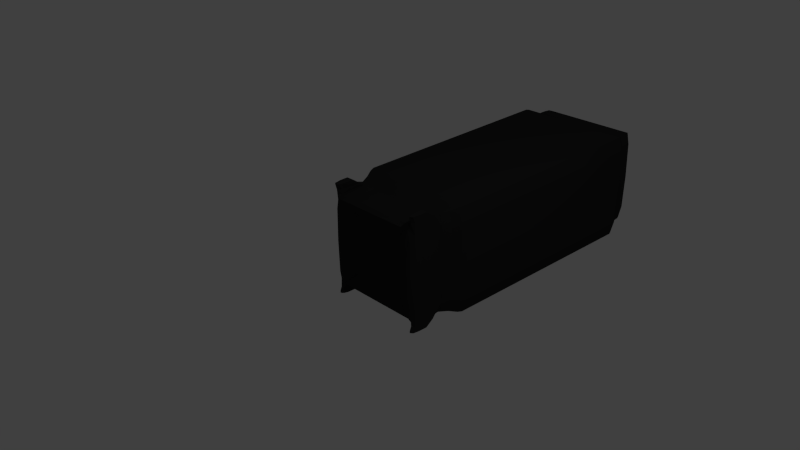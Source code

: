 # Source: server.blend  (saved by Blender 2.69.0; exported with 4.5.12 LTS)
import bpy
from mathutils import Matrix  # noqa: F401  (used for matrix-valued properties, if any)

bpy.ops.wm.read_factory_settings(use_empty=True)
scene = bpy.context.scene
scene.name = 'Scene'

# ---- collections
col_collection_1 = bpy.data.collections.new('Collection 1'); scene.collection.children.link(col_collection_1)

# ---- materials (node trees are filled in below, after node groups)
mat_structure = bpy.data.materials.new('structure')
mat_structure.alpha_threshold = 0.0
mat_structure.use_transparent_shadow = False
mat_structure.diffuse_color = (0.02539, 0.02539, 0.02539, 1.0)
mat_structure.roughness = 0.5
mat_structure.line_color = (0.0, 0.0, 0.0, 1.0)
mat_servers = bpy.data.materials.new('servers')
mat_servers.alpha_threshold = 0.0
mat_servers.use_transparent_shadow = False
mat_servers.roughness = 0.5
mat_servers.line_color = (0.0, 0.0, 0.0, 1.0)
mat_light = bpy.data.materials.new('LIGHT')
mat_light.alpha_threshold = 0.0
mat_light.use_transparent_shadow = False
mat_light.diffuse_color = (0.8, 0.0, 0.02525, 1.0)
mat_light.roughness = 0.5
mat_light.line_color = (0.0, 0.0, 0.0, 1.0)

# ---- material node trees

# ---- world
world_world = bpy.data.worlds.new('World'); scene.world = world_world
world_world.color = (0.05088, 0.05088, 0.05088)
world_world.use_sun_shadow = False
world_world.sun_shadow_jitter_overblur = 0.0
world_world.cycles.sampling_method = 'MANUAL'
world_world.cycles.sample_map_resolution = 256

# ---- cameras
cam_camera = bpy.data.cameras.new('Camera')
cam_camera.clip_end = 100.0
cam_camera.lens = 35.0
cam_camera.sensor_width = 32.0
cam_camera.sensor_height = 18.0
cam_camera.ortho_scale = 7.314
cam_camera.dof.focus_distance = 0.0
cam_camera.dof.aperture_fstop = 128.0

# ---- lights
light_lamp = bpy.data.lights.new('Lamp', 'POINT')
light_lamp.transmission_factor = 0.0
light_lamp.cutoff_distance = 30.0
light_lamp.energy = 100.0
light_lamp.shadow_buffer_clip_start = 1.001
light_lamp.shadow_soft_size = 0.1
light_lamp.shadow_maximum_resolution = 0.006
light_lamp.use_absolute_resolution = True
light_lamp.cycles.use_multiple_importance_sampling = False

# ---- meshes
me_cube = bpy.data.meshes.new('Cube')
me_cube.from_pydata([(-0.6, -0.05112, -0.04598), (0.7466, 4.385, 0.6756), (0.8734, 4.165, -0.04818), (-0.8061, 4.165, 0.71), (-0.8698, 4.165, -0.04818), (-0.6422, -0.01986, -0.6751), (0.9476, 4.073, -0.05038), (-0.8749, 4.073, 0.744), (-0.9441, 4.073, -0.05038), (-0.8061, 4.165, -0.8063), (0.7711, 4.535, -0.04597), (-0.7369, 4.385, -0.7676), (0.7987, 4.385, -0.04597), (-0.7952, 4.385, -0.04598), (-0.6857, 4.566, -0.04598), (-0.7676, 4.535, -0.04598), (0.7217, 4.535, 0.6507), (-0.7113, 4.535, -0.7426), (0.6966, -0.01986, -0.04598), (-0.6422, -0.01986, 0.5832), (-0.693, -0.01986, -0.04598), (0.7452, 0.4329, -0.04597), (-0.7417, 0.4329, -0.04598), (-0.7653, 0.5875, -0.7709), (0.8294, 0.5875, -0.04818), (-0.7653, 0.5875, 0.6745), (-0.8259, 0.5875, -0.04818), (-0.8437, 0.7726, -0.8228), (0.697, 4.239, 0.6274), (-0.6873, 4.239, -0.7194), (0.7456, 4.239, -0.04597), (-0.7417, 4.239, -0.04598), (0.613, -0.05112, -0.04598), (0.8142, 4.165, 0.71), (0.6543, -0.01986, -0.6751), (0.8813, 4.073, 0.744), (0.8142, 4.165, -0.8063), (0.7466, 4.385, -0.7676), (0.6967, 4.566, -0.04597), (0.7217, 4.535, -0.7426), (0.6543, -0.01986, 0.5832), (0.7744, 0.5875, -0.7709), (0.7744, 0.5875, 0.6745), (0.8508, 0.7726, -0.8228), (0.697, 4.239, -0.7194), (-0.7402, 4.109, -0.8063), (-0.7161, 0.6854, -0.7709), (-0.7369, 4.385, 0.6756), (-0.7113, 4.535, 0.6507), (-0.6873, 4.239, 0.6274), (-0.7024, 0.8609, -0.7539), (-0.6858, 0.08018, -0.8801), (-0.633, 0.235, -0.8584), (-0.6845, -0.02837, -0.8556), (-0.7401, 0.09957, -0.8569), (-0.6874, 0.2425, -0.8585), (-0.6873, 0.2021, 0.7896), (-0.6316, 0.09199, 0.774), (-0.6874, 0.2294, 0.7756), (-0.7417, 0.2222, 0.7755), (-0.6845, -0.03095, 0.7727), (0.6968, 0.08018, -0.8801), (0.7452, 0.2182, -0.8702), (0.6955, -0.03175, -0.8674), (0.65, 0.08965, -0.8688), (0.6983, 0.2253, -0.8703), (0.6983, 0.2021, 0.7896), (0.7436, 0.08686, 0.7802), (0.6983, 0.2205, 0.7817), (0.6513, 0.2135, 0.7816), (0.6955, -0.0327, 0.7788), (0.003397, 4.385, 0.6756), (0.004171, 4.535, 0.6507), (0.003462, 4.239, 0.6274), (0.7491, 4.109, -0.8063), (0.7281, 0.6854, -0.7709), (0.7083, 0.8609, -0.7539), (0.007543, 0.06556, -0.04598), (0.0013, 4.165, 0.71), (0.006263, -0.01986, -0.6751), (-0.0007822, 4.073, 0.744), (0.001301, 4.109, -0.8063), (0.003397, 4.385, -0.7676), (0.004945, 4.566, -0.04597), (0.004172, 4.535, -0.7426), (0.004942, 0.2161, -0.7177), (0.006263, -0.01986, 0.5832), (0.004897, 0.4329, 0.6272), (0.002535, 0.6854, -0.7709), (0.002535, 0.5875, 0.6745), (0.003463, 4.239, -0.7194), (0.0005284, 0.8609, -0.7539), (0.9307, 2.42, -0.05038), (-0.8593, 2.42, 0.733), (-0.9272, 2.42, -0.05038), (-0.8749, 4.073, -0.8447), (0.866, 2.42, 0.733), (0.8813, 4.073, -0.8447), (-0.7284, 3.985, -0.775), (0.7327, 3.985, -0.775), (-0.0003089, 2.42, 0.733), (-0.0003451, 3.985, -0.775), (-0.8593, 2.42, -0.8338), (0.866, 2.42, -0.8338), (-0.7154, 2.421, -0.7644), (0.7205, 2.421, -0.7644), (9.221e-05, 2.421, -0.7644), (0.9139, 0.7726, -0.05038), (-0.8437, 0.7726, 0.7221), (-0.9104, 0.7726, -0.05038), (0.8508, 0.7726, 0.7221), (0.0001631, 0.7726, 0.7221), (0.7452, 0.3336, -0.7891), (0.6955, -0.008558, -0.7863), (0.65, 0.1576, -0.7876), (0.6983, 0.3433, -0.7891), (-0.633, 0.3504, -0.7772), (-0.6845, -0.005175, -0.7744), (-0.7401, 0.1675, -0.7758), (-0.6874, 0.3606, -0.7773), (-0.6316, 0.16, 0.6929), (-0.6874, 0.3474, 0.6944), (-0.7417, 0.3376, 0.6943), (-0.6845, -0.00776, 0.6915), (0.7436, 0.1548, 0.699), (0.6983, 0.3385, 0.7005), (0.6513, 0.3288, 0.7004), (0.6955, -0.009509, 0.6976), (0.7436, 0.2161, -0.04598), (-0.7401, 0.2161, -0.04598), (-0.6873, 0.2021, -0.8815), (-0.6316, 0.09957, -0.8569), (-0.7417, 0.235, -0.8584), (-0.6858, 0.08018, 0.7882), (-0.633, 0.2222, 0.7755), (-0.7401, 0.09199, 0.774), (0.6983, 0.2021, -0.8815), (0.7436, 0.08965, -0.8688), (0.6513, 0.2182, -0.8702), (0.6968, 0.08018, 0.7882), (0.7452, 0.2135, 0.7816), (0.65, 0.08686, 0.7802), (0.004898, 0.4329, -0.7192), (0.004942, 0.2161, 0.6258), (0.7436, 0.1576, -0.7876), (0.6513, 0.3336, -0.7891), (-0.6316, 0.1675, -0.7758), (-0.7417, 0.3504, -0.7772), (-0.633, 0.3376, 0.6943), (-0.7401, 0.16, 0.6929), (0.7452, 0.3288, 0.7004), (0.65, 0.1548, 0.699), (0.6529, -0.0433, -0.04598), (-0.6105, -0.0433, -0.4972), (0.8586, 4.165, -0.6168), (-0.6105, -0.0433, 0.4052), (0.8586, 4.165, 0.5204), (-0.647, -0.0433, -0.04598), (-0.8539, 4.165, 0.5204), (-0.8539, 4.165, -0.6168), (0.8174, 4.207, -0.04652), (-0.7542, 4.207, -0.7773), (-0.7542, 4.207, 0.6842), (-0.8138, 4.207, -0.04653), (0.686, -0.01986, -0.5178), (0.686, -0.01986, 0.4259), (-0.6803, -0.01986, 0.4259), (-0.6803, -0.01986, -0.5178), (0.9293, 4.119, -0.04983), (-0.8579, 4.119, 0.7356), (-0.9257, 4.119, -0.04983), (-0.8579, 4.119, -0.8353), (0.7918, 4.482, -0.04597), (-0.7305, 4.482, -0.7613), (-0.7305, 4.482, 0.6694), (-0.7883, 4.482, -0.04598), (-0.7281, 4.239, 0.4591), (0.7857, 4.385, 0.4952), (0.7334, 4.239, -0.551), (-0.7806, 4.385, -0.5872), (0.7387, 4.558, -0.04597), (-0.6921, 4.558, -0.556), (-0.6921, 4.558, 0.464), (-0.7333, 4.558, -0.04598), (0.7587, 4.535, 0.4765), (0.7587, 4.535, -0.5685), (-0.7535, 4.535, -0.5685), (-0.7535, 4.535, 0.4765), (0.931, 4.073, -0.6461), (0.931, 4.073, 0.5454), (-0.9268, 4.073, 0.5454), (-0.9268, 4.073, -0.6461), (-0.6739, -0.0005562, -0.7206), (0.7311, 0.05477, -0.04598), (-0.6739, -0.001203, 0.6309), (-0.7276, 0.05477, -0.04598), (0.7436, 0.2015, -0.5673), (0.7436, 0.2008, 0.4762), (-0.7401, 0.2021, 0.4746), (-0.7401, 0.204, -0.5643), (0.7663, 0.4775, -0.04653), (-0.7069, 0.4562, 0.6559), (-0.7628, 0.4775, -0.04653), (-0.7069, 0.4595, -0.7467), (0.8156, 0.5875, -0.5902), (0.8156, 0.5875, 0.4939), (-0.8107, 0.5875, 0.4939), (-0.8107, 0.5875, -0.5902), (0.8926, 0.705, -0.04983), (-0.8239, 0.705, 0.71), (-0.889, 0.705, -0.04983), (-0.8239, 0.705, -0.8097), (-0.7806, 4.385, 0.4952), (0.7334, 4.239, 0.4591), (0.7857, 4.385, -0.5872), (-0.7281, 4.239, -0.551), (-0.6873, 4.253, 0.6274), (0.697, 4.253, -0.7194), (0.7456, 4.253, -0.04597), (-0.7417, 4.253, -0.04598), (0.6233, -0.0433, -0.4972), (0.6233, -0.0433, 0.4052), (0.7635, 4.207, -0.7773), (0.7635, 4.207, 0.6842), (0.8647, 4.119, 0.7356), (0.8647, 4.119, -0.8353), (0.7404, 4.482, -0.7613), (0.7404, 4.482, 0.6694), (0.703, 4.558, -0.556), (0.703, 4.558, 0.464), (0.6852, -0.001402, -0.7235), (0.6852, -0.00164, 0.6324), (0.7174, 0.454, 0.6574), (0.7174, 0.4552, -0.7496), (0.8315, 0.705, 0.71), (0.8315, 0.705, -0.8097), (0.697, 4.253, 0.6274), (-0.6873, 4.253, -0.7194), (0.5806, -0.05112, -0.04598), (0.7027, 4.385, 0.6756), (0.7645, 4.165, 0.71), (0.6183, -0.01986, -0.6751), (0.798, 0.7726, 0.7221), (0.7027, 4.385, -0.7676), (0.6571, 4.566, -0.04597), (0.6799, 4.535, 0.6507), (0.6799, 4.535, -0.7426), (0.6468, 0.4081, -0.7366), (0.6183, -0.01986, 0.5832), (0.6455, 0.2008, 0.6441), (0.7281, 0.5875, 0.6745), (0.656, 4.239, 0.6274), (0.656, 4.239, -0.7194), (-0.5613, -0.05112, -0.04598), (-0.7543, 4.165, 0.71), (-0.6009, -0.01986, -0.6751), (-0.7894, 0.7726, 0.7221), (-0.6895, 4.385, -0.7676), (-0.6416, 4.566, -0.04598), (-0.6655, 4.535, -0.7426), (-0.6295, 0.4123, -0.7337), (-0.6009, -0.01986, 0.5832), (-0.6281, 0.2021, 0.6426), (-0.7161, 0.5875, 0.6745), (-0.6431, 4.239, -0.7194), (-0.6895, 4.385, 0.6756), (-0.6655, 4.535, 0.6507), (-0.6431, 4.239, 0.6274), (0.7555, 4.038, -0.7839), (0.7395, 0.7667, -0.769), (-0.7494, 4.038, -0.7839), (-0.6465, 0.2103, -0.8758), (-0.6848, -0.00454, -0.8733), (-0.7265, 0.08502, -0.8743), (-0.6874, 0.2156, -0.8758), (-0.6442, 0.003616, -0.8559), (-0.6466, 0.358, -0.7773), (-0.7254, 0.003616, -0.8559), (-0.7282, 0.2407, -0.8584), (-0.6452, 0.08313, 0.7846), (-0.6874, 0.2123, 0.7861), (-0.7281, 0.2071, 0.7861), (-0.6848, -0.005186, 0.7836), (-0.6466, 0.2276, 0.7755), (-0.6442, 0.03417, 0.6918), (-0.7282, 0.2276, 0.7755), (-0.7254, -0.0002178, 0.773), (0.7335, 0.2061, -0.8787), (0.6958, -0.005385, -0.8763), (0.6617, 0.08254, -0.8773), (0.6983, 0.2113, -0.8788), (0.7308, -0.001401, -0.8678), (0.7335, 0.3409, -0.7891), (0.6608, -0.001401, -0.8678), (0.6631, 0.2235, -0.8703), (0.7319, 0.08185, 0.7862), (0.6983, 0.2101, 0.7877), (0.663, 0.2049, 0.7876), (0.6958, -0.005623, 0.7851), (0.7335, 0.2187, 0.7817), (0.7308, 0.03158, 0.698), (0.6631, 0.2187, 0.7817), (0.6608, -0.002811, 0.7792), (-0.7309, 0.7667, -0.769), (0.4975, 4.385, 0.6756), (0.4818, 4.535, 0.6507), (0.4646, 4.239, 0.6274), (0.4133, 0.06556, -0.04598), (0.5401, 4.165, 0.71), (0.4393, -0.01986, -0.6751), (0.5632, 0.7726, 0.7221), (0.5401, 4.109, -0.8063), (0.4975, 4.385, -0.7676), (0.4661, 4.566, -0.04597), (0.4818, 4.535, -0.7426), (0.467, 0.4329, -0.7192), (0.4393, -0.01986, 0.5832), (0.4661, 0.2161, 0.6258), (0.515, 0.6854, -0.7709), (0.515, 0.5875, 0.6745), (0.4646, 4.239, -0.7194), (0.5389, 3.985, -0.775), (0.007223, 0.07338, -0.4972), (0.007223, 0.07338, 0.4052), (0.002873, 4.207, -0.7773), (0.002873, 4.207, 0.6842), (-0.0002683, 4.119, 0.7356), (0.003591, 4.482, -0.7613), (0.00359, 4.482, 0.6694), (0.004752, 4.558, -0.556), (0.004752, 4.558, 0.464), (0.005294, 0.05477, -0.7064), (0.005293, 0.05477, 0.6145), (0.004306, 0.4775, 0.6391), (0.004306, 0.4775, -0.7322), (0.0007622, 0.705, 0.71), (0.003462, 4.253, 0.6274), (0.003463, 4.253, -0.7194), (-0.0004422, 4.055, -0.784), (0.0004669, 0.7676, -0.7622), (-0.3973, 0.06556, -0.04598), (-0.5363, 4.165, 0.71), (-0.4258, -0.01986, -0.6751), (-0.5616, 0.7726, 0.7221), (-0.5363, 4.109, -0.8063), (-0.4896, 4.385, -0.7676), (-0.4551, 4.566, -0.04598), (-0.4723, 4.535, -0.7426), (-0.4562, 0.4329, -0.7192), (-0.4258, -0.01986, 0.5832), (-0.4552, 0.2161, 0.6258), (-0.5088, 0.6854, -0.7709), (-0.5088, 0.5875, 0.6745), (-0.4566, 4.239, -0.7194), (-0.5383, 3.985, -0.775), (-0.4896, 4.385, 0.6756), (-0.4723, 4.535, 0.6507), (-0.4566, 4.239, 0.6274), (0.8981, 0.7726, -0.6297), (0.8981, 0.7726, 0.529), (-0.8937, 0.7726, 0.529), (-0.8937, 0.7726, -0.6297), (0.8258, 4.073, 0.744), (-0.8186, 4.073, 0.744), (0.5824, 4.073, 0.744), (0.5211, 0.8609, -0.7539), (-0.5826, 4.073, 0.744), (-0.5188, 0.8609, -0.7539), (0.9431, 3.636, -0.05038), (-0.8708, 3.636, 0.7411), (-0.9396, 3.636, -0.05038), (-0.8708, 3.636, -0.8418), (0.8772, 3.636, 0.7411), (0.8772, 3.636, -0.8418), (-0.725, 3.571, -0.7722), (0.7295, 3.571, -0.7722), (-0.0006572, 3.636, 0.7411), (-0.0002295, 3.571, -0.7722), (0.8119, 2.42, 0.733), (-0.804, 2.42, 0.733), (0.5728, 2.42, 0.733), (-0.5721, 2.42, 0.733), (0.9146, 2.42, -0.6379), (0.9146, 2.42, 0.5372), (-0.9102, 2.42, 0.5372), (-0.9102, 2.42, -0.6379), (0.7507, 2.421, -0.7731), (-0.7419, 2.421, -0.7731), (0.53, 2.421, -0.7644), (-0.5286, 2.421, -0.7644), (-0.8478, 1.206, -0.8257), (0.8548, 1.206, -0.8257), (-0.7058, 1.271, -0.7566), (0.7115, 1.271, -0.7566), (0.0004137, 1.271, -0.7566), (0.9183, 1.206, -0.05038), (-0.8478, 1.206, 0.7249), (-0.9148, 1.206, -0.05038), (0.8548, 1.206, 0.7249), (3.901e-05, 1.206, 0.7249), (0.7308, 0.03299, -0.7866), (0.7335, 0.2235, -0.8703), (0.6608, 0.03299, -0.7866), (0.6631, 0.3409, -0.7891), (0.7452, 0.2551, -0.8443), (0.6955, -0.02434, -0.8415), (0.65, 0.1114, -0.8428), (0.6983, 0.263, -0.8444), (-0.6442, 0.03801, -0.7747), (-0.6466, 0.2407, -0.8584), (-0.7254, 0.03801, -0.7747), (-0.7282, 0.358, -0.7773), (-0.633, 0.2803, -0.8265), (-0.6845, -0.01926, -0.8237), (-0.7401, 0.1263, -0.8251), (-0.6874, 0.2889, -0.8266), (-0.6466, 0.3449, 0.6944), (-0.6442, -0.0002178, 0.773), (-0.7282, 0.3449, 0.6944), (-0.7254, 0.03417, 0.6918), (-0.6316, 0.1149, 0.7467), (-0.6874, 0.2691, 0.7482), (-0.7417, 0.261, 0.7481), (-0.6845, -0.02314, 0.7453), (0.7335, 0.3361, 0.7005), (0.7308, -0.002811, 0.7792), (0.6631, 0.3361, 0.7005), (0.6608, 0.03158, 0.698), (0.7436, 0.1072, 0.7559), (0.6983, 0.2558, 0.7574), (0.6513, 0.248, 0.7573), (0.6955, -0.02576, 0.7545), (0.7452, 0.4081, -0.5683), (0.7452, 0.4069, 0.4772), (-0.7417, 0.4091, 0.4757), (-0.7417, 0.4123, -0.5654), (0.6455, 0.2015, -0.7352), (0.6468, 0.4069, 0.6455), (-0.6281, 0.204, -0.7322), (-0.6295, 0.4091, 0.644), (-0.6452, 0.08502, -0.8743), (-0.7281, 0.2103, -0.8758), (-0.6465, 0.2071, 0.7861), (-0.7265, 0.08313, 0.7846), (0.7319, 0.08254, -0.8773), (0.663, 0.2061, -0.8787), (0.7335, 0.2049, 0.7876), (0.6617, 0.08185, 0.7862), (0.4661, 0.2161, -0.7177), (0.467, 0.4329, 0.6272), (-0.4552, 0.2161, -0.7177), (-0.4562, 0.4329, 0.6272), (0.7436, 0.1114, -0.8428), (0.6513, 0.2551, -0.8443), (-0.6316, 0.1263, -0.8251), (-0.7417, 0.2803, -0.8265), (-0.633, 0.261, 0.7481), (-0.7401, 0.1149, 0.7467), (0.7452, 0.248, 0.7573), (0.65, 0.1072, 0.7559), (0.7448, 0.3727, -0.04598), (-0.7413, 0.3727, -0.04598), (-0.6869, 0.1682, -0.8811), (-0.6326, 0.1974, -0.858), (-0.7413, 0.1974, -0.858), (-0.6869, 0.1682, 0.7892), (-0.6326, 0.186, 0.7751), (-0.7413, 0.186, 0.7751), (0.6979, 0.1682, -0.8811), (0.7448, 0.1825, -0.8698), (0.651, 0.1825, -0.8698), (0.6979, 0.1682, 0.7892), (0.7448, 0.1783, 0.7812), (0.651, 0.1783, 0.7812), (0.00491, 0.3727, -0.7188), (0.00491, 0.3727, 0.6268), (0.7448, 0.2847, -0.7887), (0.651, 0.2847, -0.7887), (-0.6326, 0.2996, -0.7768), (-0.7413, 0.2996, -0.7768), (-0.6326, 0.2882, 0.6939), (-0.7413, 0.2882, 0.6939), (0.7448, 0.2805, 0.7), (0.651, 0.2805, 0.7), (0.6539, -0.03722, -0.3863), (0.6539, -0.03722, 0.2944), (-0.6462, -0.03722, 0.2944), (-0.6462, -0.03722, -0.3863), (0.8039, 4.207, -0.5946), (0.8039, 4.207, 0.5015), (-0.7989, 4.207, 0.5015), (-0.7989, 4.207, -0.5946), (0.9131, 4.119, -0.6389), (0.9131, 4.119, 0.5393), (-0.9088, 4.119, 0.5393), (-0.9088, 4.119, -0.6389), (0.7789, 4.482, -0.5825), (0.7789, 4.482, 0.4906), (-0.7738, 4.482, 0.4906), (-0.7738, 4.482, -0.5825), (0.7347, 4.552, -0.4274), (0.7347, 4.552, 0.3355), (-0.7279, 4.552, 0.3355), (-0.7279, 4.552, -0.4274), (0.7278, 0.03442, -0.6155), (0.7278, 0.0342, 0.5241), (-0.723, 0.03461, 0.5231), (-0.723, 0.03523, -0.6136), (0.7509, 0.4496, -0.629), (0.7509, 0.4489, 0.5369), (-0.7463, 0.4503, 0.5359), (-0.7463, 0.4524, -0.6271), (0.8773, 0.705, -0.6197), (0.8773, 0.705, 0.5201), (-0.8728, 0.705, 0.5201), (-0.8728, 0.705, -0.6197), (-0.7281, 4.253, 0.4591), (0.7334, 4.253, 0.4591), (0.7334, 4.253, -0.551), (-0.7281, 4.253, -0.551), (0.59, -0.0433, -0.4972), (0.59, -0.0433, 0.4052), (0.7182, 4.207, -0.7773), (0.7182, 4.207, 0.6842), (0.8107, 4.119, 0.7356), (0.8075, 4.112, -0.8332), (0.697, 4.482, -0.7613), (0.697, 4.482, 0.6694), (0.6628, 4.558, -0.556), (0.6628, 4.558, 0.464), (0.6476, 0.03442, -0.7212), (0.6476, 0.0342, 0.6298), (0.6671, 0.4489, 0.6466), (0.6671, 0.4496, -0.7387), (0.7803, 0.705, 0.71), (0.656, 4.253, 0.6274), (0.656, 4.253, -0.7194), (-0.5712, -0.0433, -0.4972), (-0.5712, -0.0433, 0.4052), (-0.7057, 4.207, -0.7773), (-0.7057, 4.207, 0.6842), (-0.8028, 4.119, 0.7356), (-0.7991, 4.112, -0.8332), (-0.6835, 4.482, -0.7613), (-0.6835, 4.482, 0.6694), (-0.6476, 4.558, -0.556), (-0.6476, 4.558, 0.464), (-0.6306, 0.03523, -0.7193), (-0.6306, 0.03461, 0.6288), (-0.6512, 0.4503, 0.6456), (-0.6512, 0.4524, -0.7368), (-0.7709, 0.705, 0.71), (-0.6431, 4.253, 0.6274), (-0.6431, 4.253, -0.7194), (-0.6572, 0.2207, -0.8713), (-0.655, 0.02056, -0.8691), (-0.7152, 0.02056, -0.8691), (-0.7176, 0.2207, -0.8713), (-0.655, 0.01885, 0.7811), (-0.6572, 0.2149, 0.7834), (-0.7176, 0.2149, 0.7834), (-0.7152, 0.01885, 0.7811), (0.7244, 0.2131, -0.8766), (0.722, 0.01833, -0.8743), (0.6701, 0.01833, -0.8743), (0.6722, 0.2131, -0.8766), (0.722, 0.0177, 0.7839), (0.7244, 0.211, 0.7861), (0.6722, 0.211, 0.7861), (0.6701, 0.0177, 0.7839), (0.4198, 0.07338, -0.4972), (0.4198, 0.07338, 0.4052), (0.5082, 4.207, -0.7773), (0.5082, 4.207, 0.6842), (0.572, 4.119, 0.7356), (0.4936, 4.482, -0.7613), (0.4936, 4.482, 0.6694), (0.47, 4.558, -0.556), (0.47, 4.558, 0.464), (0.459, 0.05477, -0.7064), (0.459, 0.05477, 0.6145), (0.4791, 0.4775, 0.6391), (0.4791, 0.4775, -0.7322), (0.5511, 0.705, 0.71), (0.4646, 4.253, 0.6274), (0.4646, 4.253, -0.7194), (0.5497, 4.055, -0.784), (0.5313, 0.7676, -0.7622), (-0.4044, 0.07338, -0.4972), (-0.4044, 0.07338, 0.4052), (-0.5013, 4.207, -0.7773), (-0.5013, 4.207, 0.6842), (-0.5712, 4.119, 0.7356), (-0.4853, 4.482, -0.7613), (-0.4853, 4.482, 0.6694), (-0.4594, 4.558, -0.556), (-0.4594, 4.558, 0.464), (-0.4474, 0.05477, -0.7064), (-0.4474, 0.05477, 0.6145), (-0.4694, 0.4775, 0.6391), (-0.4694, 0.4775, -0.7322), (-0.5483, 0.705, 0.71), (-0.4566, 4.253, 0.6274), (-0.4566, 4.253, -0.7194), (-0.5494, 4.055, -0.784), (-0.5291, 0.7676, -0.7622), (0.9267, 3.636, -0.644), (0.9267, 3.636, 0.5432), (-0.9224, 3.636, 0.5432), (-0.9224, 3.636, -0.644), (0.8221, 3.636, 0.7411), (-0.8148, 3.636, 0.7411), (0.7601, 3.591, -0.7809), (-0.7519, 3.591, -0.7809), (0.5799, 3.636, 0.7411), (0.5365, 3.571, -0.7722), (-0.5799, 3.636, 0.7411), (-0.5357, 3.571, -0.7722), (0.8016, 1.206, 0.7249), (-0.7933, 1.206, 0.7249), (0.5657, 1.206, 0.7249), (-0.5644, 1.206, 0.7249), (0.9025, 1.206, -0.6319), (0.9025, 1.206, 0.5311), (-0.898, 1.206, 0.5311), (-0.898, 1.206, -0.6319), (0.7414, 1.252, -0.7652), (-0.732, 1.252, -0.7652), (0.5234, 1.271, -0.7566), (-0.5214, 1.271, -0.7566), (0.7308, 0.009592, -0.8418), (0.7335, 0.261, -0.8443), (0.6608, 0.009592, -0.8418), (0.6631, 0.261, -0.8443), (-0.6442, 0.01712, -0.8241), (-0.6466, 0.2867, -0.8266), (-0.7254, 0.01712, -0.8241), (-0.7282, 0.2867, -0.8266), (-0.6466, 0.2671, 0.7482), (-0.6442, 0.01137, 0.7457), (-0.7282, 0.2671, 0.7482), (-0.7254, 0.01137, 0.7457), (0.7335, 0.2538, 0.7574), (0.7308, 0.007478, 0.7549), (0.6631, 0.2538, 0.7574), (0.6608, 0.007478, 0.7549), (0.7448, 0.3507, -0.568), (0.7448, 0.3497, 0.4769), (-0.7413, 0.3516, 0.4754), (-0.7413, 0.3544, -0.5651), (0.6464, 0.3507, -0.7362), (0.6464, 0.3497, 0.6451), (-0.6291, 0.3544, -0.7333), (-0.6291, 0.3516, 0.6436), (-0.6462, 0.1755, -0.8754), (-0.7277, 0.1755, -0.8754), (-0.6462, 0.1727, 0.7857), (-0.7277, 0.1727, 0.7857), (0.7331, 0.1718, -0.8783), (0.6627, 0.1718, -0.8783), (0.7331, 0.1708, 0.7872), (0.6627, 0.1708, 0.7872), (0.4668, 0.3727, -0.7188), (0.4668, 0.3727, 0.6268), (-0.4559, 0.3727, -0.7188), (-0.4559, 0.3727, 0.6268), (0.7448, 0.2152, -0.8439), (0.651, 0.2152, -0.8439), (-0.6326, 0.2375, -0.8261), (-0.7413, 0.2375, -0.8261), (-0.6326, 0.2204, 0.7477), (-0.7413, 0.2204, 0.7477), (0.7448, 0.2089, 0.7569), (0.651, 0.2089, 0.7569), (0.7466, 4.259, 0.6756), (-0.7369, 4.259, -0.7676), (0.7987, 4.259, -0.04597), (-0.7952, 4.259, -0.04598), (0.7466, 4.259, -0.7676), (-0.7369, 4.259, 0.6756), (0.003397, 4.259, 0.6756), (0.003397, 4.259, -0.7676), (0.7857, 4.259, 0.4952), (-0.7806, 4.259, -0.5872), (-0.7806, 4.259, 0.4952), (0.7857, 4.259, -0.5872), (0.7027, 4.259, 0.6756), (0.7027, 4.259, -0.7676), (-0.6895, 4.259, -0.7676), (-0.6895, 4.259, 0.6756), (0.4975, 4.259, 0.6756), (0.4975, 4.259, -0.7676), (-0.4896, 4.259, -0.7676), (-0.4896, 4.259, 0.6756)], [], [(0, 153, 537, 253), (0, 253, 538, 155), (0, 155, 486, 157), (0, 157, 487, 153), (674, 686, 535, 236), (674, 236, 517, 682), (1, 177, 497, 227), (1, 227, 527, 239), (2, 168, 492, 154), (2, 154, 488, 160), (2, 160, 489, 156), (2, 156, 493, 168), (3, 169, 541, 254), (3, 254, 540, 162), (3, 162, 490, 158), (3, 158, 494, 169), (4, 170, 494, 158), (4, 158, 490, 163), (4, 163, 491, 159), (4, 159, 495, 170), (5, 192, 547, 255), (5, 255, 537, 153), (5, 153, 487, 167), (5, 167, 507, 192), (6, 368, 606, 188), (6, 188, 492, 168), (6, 168, 493, 189), (6, 189, 607, 368), (7, 369, 611, 363), (7, 363, 541, 169), (7, 169, 494, 190), (7, 190, 608, 369), (8, 370, 608, 190), (8, 190, 494, 170), (8, 170, 495, 191), (8, 191, 609, 370), (9, 171, 495, 159), (9, 159, 491, 161), (10, 184, 497, 172), (10, 172, 496, 185), (10, 185, 500, 180), (10, 180, 501, 184), (675, 688, 553, 237), (675, 237, 519, 683), (11, 179, 499, 173), (11, 173, 543, 257), (676, 682, 517, 218), (676, 218, 518, 685), (12, 214, 496, 172), (12, 172, 497, 177), (677, 683, 519, 219), (677, 219, 516, 684), (13, 212, 498, 175), (13, 175, 499, 179), (14, 258, 545, 181), (14, 181, 503, 183), (14, 183, 502, 182), (14, 182, 546, 258), (15, 186, 499, 175), (15, 175, 498, 187), (15, 187, 502, 183), (15, 183, 503, 186), (16, 245, 527, 227), (16, 227, 497, 184), (16, 184, 501, 229), (16, 229, 529, 245), (17, 259, 543, 173), (17, 173, 499, 186), (17, 186, 503, 181), (17, 181, 545, 259), (18, 152, 484, 164), (18, 164, 504, 193), (18, 193, 505, 165), (18, 165, 485, 152), (19, 155, 538, 261), (19, 261, 548, 194), (19, 194, 506, 166), (19, 166, 486, 155), (20, 157, 486, 166), (20, 166, 506, 195), (20, 195, 507, 167), (20, 167, 487, 157), (21, 460, 646, 432), (21, 432, 508, 200), (21, 200, 509, 433), (21, 433, 647, 460), (22, 461, 648, 434), (22, 434, 510, 202), (22, 202, 511, 435), (22, 435, 649, 461), (23, 203, 511, 207), (23, 207, 515, 211), (24, 200, 508, 204), (24, 204, 512, 208), (24, 208, 513, 205), (24, 205, 509, 200), (25, 201, 549, 263), (25, 263, 551, 209), (25, 209, 514, 206), (25, 206, 510, 201), (26, 202, 510, 206), (26, 206, 514, 210), (26, 210, 515, 207), (26, 207, 511, 202), (27, 211, 515, 361), (27, 361, 625, 390), (28, 251, 523, 223), (28, 223, 489, 213), (28, 213, 517, 236), (28, 236, 535, 251), (29, 264, 539, 161), (29, 161, 491, 215), (29, 215, 519, 237), (29, 237, 553, 264), (30, 213, 489, 160), (30, 160, 488, 178), (30, 178, 518, 218), (30, 218, 517, 213), (31, 215, 491, 163), (31, 163, 490, 176), (31, 176, 516, 219), (31, 219, 519, 215), (32, 220, 484, 152), (32, 152, 485, 221), (32, 221, 521, 238), (32, 238, 520, 220), (576, 304, 239, 527), (576, 527, 245, 305), (33, 224, 493, 156), (33, 156, 489, 223), (33, 223, 523, 240), (33, 240, 524, 224), (34, 230, 504, 164), (34, 164, 484, 220), (34, 220, 520, 241), (34, 241, 530, 230), (35, 372, 607, 189), (35, 189, 493, 224), (35, 224, 524, 362), (35, 362, 610, 372), (36, 222, 488, 154), (36, 154, 492, 225), (678, 685, 518, 217), (678, 217, 536, 687), (37, 243, 526, 226), (37, 226, 496, 214), (38, 180, 500, 228), (38, 228, 528, 244), (38, 244, 529, 229), (38, 229, 501, 180), (578, 305, 245, 529), (573, 523, 251, 306), (39, 185, 496, 226), (39, 226, 526, 246), (39, 246, 528, 228), (39, 228, 500, 185), (40, 221, 485, 165), (40, 165, 505, 231), (40, 231, 531, 248), (40, 248, 521, 221), (41, 235, 512, 204), (41, 204, 508, 233), (584, 535, 686, 690), (42, 232, 509, 205), (42, 205, 513, 234), (42, 234, 534, 250), (42, 250, 532, 232), (43, 391, 622, 358), (43, 358, 512, 235), (584, 306, 251, 535), (571, 307, 238, 521), (44, 178, 488, 222), (44, 222, 522, 252), (44, 252, 536, 217), (44, 217, 518, 178), (591, 540, 254, 341), (340, 253, 537, 588), (588, 537, 255, 342), (341, 254, 541, 592), (592, 541, 363, 366), (342, 255, 547, 597), (366, 363, 611, 616), (45, 539, 590, 344), (593, 345, 257, 543), (595, 545, 258, 346), (596, 346, 258, 546), (593, 543, 259, 347), (595, 347, 259, 545), (597, 547, 438, 450), (598, 548, 261, 349), (450, 438, 652, 664), (599, 549, 439, 451), (349, 261, 538, 589), (600, 550, 46), (451, 439, 653, 665), (46, 351, 600), (590, 539, 264, 353), (352, 263, 549, 599), (74, 268, 586, 311), (603, 353, 264, 553), (602, 693, 689, 552), (679, 684, 516, 216), (679, 216, 552, 689), (47, 265, 544, 174), (47, 174, 498, 212), (48, 187, 498, 174), (48, 174, 544, 266), (48, 266, 546, 182), (48, 182, 502, 187), (49, 176, 490, 162), (49, 162, 540, 267), (49, 267, 552, 216), (49, 216, 516, 176), (50, 392, 629, 367), (50, 367, 605, 303), (27, 303, 211), (51, 462, 654, 440), (51, 440, 555, 272), (51, 272, 556, 273), (51, 273, 655, 462), (52, 412, 668, 463), (52, 463, 654, 271), (52, 271, 554, 409), (52, 409, 635, 412), (53, 413, 636, 277), (53, 277, 556, 272), (53, 272, 555, 275), (53, 275, 634, 413), (54, 414, 669, 464), (54, 464, 655, 273), (54, 273, 556, 277), (54, 277, 636, 414), (55, 415, 635, 409), (55, 409, 554, 274), (55, 274, 557, 278), (55, 278, 637, 415), (56, 465, 656, 442), (56, 442, 559, 280), (56, 280, 560, 281), (56, 281, 657, 465), (57, 420, 670, 466), (57, 466, 656, 279), (57, 279, 558, 417), (57, 417, 639, 420), (58, 421, 640, 285), (58, 285, 560, 280), (58, 280, 559, 283), (58, 283, 638, 421), (59, 422, 671, 467), (59, 467, 657, 281), (59, 281, 560, 285), (59, 285, 640, 422), (60, 423, 639, 417), (60, 417, 558, 282), (60, 282, 561, 286), (60, 286, 641, 423), (61, 468, 658, 444), (61, 444, 563, 288), (61, 288, 564, 289), (61, 289, 659, 468), (62, 404, 666, 469), (62, 469, 658, 287), (62, 287, 562, 401), (62, 401, 631, 404), (63, 405, 632, 293), (63, 293, 564, 288), (63, 288, 563, 291), (63, 291, 630, 405), (64, 406, 667, 470), (64, 470, 659, 289), (64, 289, 564, 293), (64, 293, 632, 406), (65, 407, 631, 401), (65, 401, 562, 290), (65, 290, 565, 294), (65, 294, 633, 407), (66, 471, 660, 446), (66, 446, 567, 296), (66, 296, 568, 297), (66, 297, 661, 471), (67, 428, 672, 472), (67, 472, 660, 295), (67, 295, 566, 425), (67, 425, 643, 428), (68, 429, 644, 301), (68, 301, 568, 296), (68, 296, 567, 299), (68, 299, 642, 429), (69, 430, 673, 473), (69, 473, 661, 297), (69, 297, 568, 301), (69, 301, 644, 430), (70, 431, 643, 425), (70, 425, 566, 298), (70, 298, 569, 302), (70, 302, 645, 431), (680, 693, 602, 336), (680, 336, 584, 690), (71, 304, 576, 328), (71, 328, 594, 355), (72, 356, 594, 328), (72, 328, 576, 305), (72, 305, 578, 330), (72, 330, 596, 356), (73, 357, 591, 325), (73, 325, 573, 306), (73, 306, 584, 336), (73, 336, 602, 357), (573, 308, 240, 523), (238, 307, 570, 520), (570, 309, 241, 520), (240, 308, 574, 524), (574, 364, 362, 524), (241, 309, 579, 530), (362, 364, 614, 610), (74, 311, 572, 522), (575, 526, 243, 312), (577, 313, 244, 528), (578, 529, 244, 313), (575, 314, 246, 526), (577, 528, 246, 314), (579, 448, 436, 530), (580, 316, 248, 531), (436, 448, 662, 650), (581, 449, 437, 532), (248, 316, 571, 521), (75, 533, 582), (437, 449, 663, 651), (41, 75, 235), (583, 319, 250, 534), (318, 75, 582), (572, 320, 252, 522), (250, 319, 581, 532), (585, 536, 252, 320), (610, 614, 380, 378), (76, 269, 587, 365), (76, 365, 628, 393), (235, 269, 43), (373, 612, 268, 97), (391, 626, 386, 103), (77, 322, 570, 307), (77, 307, 571, 323), (77, 323, 589, 340), (77, 340, 588, 322), (78, 326, 574, 308), (78, 308, 573, 325), (78, 325, 591, 341), (78, 341, 592, 326), (79, 331, 579, 309), (79, 309, 570, 322), (79, 322, 588, 342), (79, 342, 597, 331), (80, 376, 614, 364), (80, 364, 574, 326), (80, 326, 592, 366), (80, 366, 616, 376), (81, 324, 572, 311), (351, 605, 339, 88), (311, 586, 338, 81), (81, 344, 590, 324), (681, 691, 585, 337), (681, 337, 603, 692), (82, 345, 593, 327), (82, 327, 575, 312), (83, 313, 577, 329), (83, 329, 595, 346), (83, 346, 596, 330), (83, 330, 578, 313), (84, 314, 575, 327), (84, 327, 593, 347), (84, 347, 595, 329), (84, 329, 577, 314), (85, 474, 662, 448), (85, 448, 579, 331), (85, 331, 597, 450), (85, 450, 664, 474), (86, 323, 571, 316), (86, 316, 580, 332), (86, 332, 598, 349), (86, 349, 589, 323), (87, 475, 663, 449), (87, 449, 581, 333), (87, 333, 599, 451), (87, 451, 665, 475), (75, 269, 235), (88, 318, 582, 334), (88, 334, 600, 351), (88, 339, 587, 318), (89, 333, 581, 319), (89, 319, 583, 335), (89, 335, 601, 352), (89, 352, 599, 333), (90, 320, 572, 324), (90, 324, 590, 353), (90, 353, 603, 337), (90, 337, 585, 320), (91, 394, 628, 365), (91, 365, 587, 339), (91, 339, 605, 367), (91, 367, 629, 394), (268, 74, 525), (594, 544, 265, 355), (594, 356, 266, 544), (596, 546, 266, 356), (591, 357, 267, 540), (602, 552, 267, 357), (616, 611, 379, 381), (81, 338, 604, 344), (92, 395, 622, 382), (92, 382, 606, 368), (92, 368, 607, 383), (92, 383, 623, 395), (93, 396, 619, 379), (93, 379, 611, 369), (93, 369, 608, 384), (93, 384, 624, 396), (94, 397, 624, 384), (94, 384, 608, 370), (94, 370, 609, 385), (94, 385, 625, 397), (95, 171, 542), (542, 270, 95), (95, 371, 609, 191), (95, 191, 495, 171), (96, 398, 623, 383), (96, 383, 607, 372), (96, 372, 610, 378), (96, 378, 618, 398), (97, 225, 492, 188), (97, 188, 606, 373), (97, 268, 525), (225, 97, 525), (621, 619, 256, 343), (381, 379, 619, 621), (46, 303, 605, 351), (98, 354, 617, 374), (98, 374, 613, 270), (9, 45, 542, 171), (9, 161, 539, 45), (618, 620, 310, 242), (378, 380, 620, 618), (344, 604, 270, 45), (99, 268, 612, 375), (99, 375, 615, 321), (98, 270, 604, 354), (100, 399, 620, 380), (100, 380, 614, 376), (100, 376, 616, 381), (100, 381, 621, 399), (101, 338, 586, 321), (101, 321, 615, 377), (101, 377, 617, 354), (101, 354, 604, 338), (371, 613, 387, 102), (102, 390, 625, 385), (102, 385, 609, 371), (103, 373, 606, 382), (103, 382, 622, 391), (103, 386, 612, 373), (102, 387, 627, 390), (95, 270, 613, 371), (104, 374, 617, 389), (104, 389, 629, 392), (104, 392, 627, 387), (104, 387, 613, 374), (105, 375, 612, 386), (105, 386, 626, 393), (105, 393, 628, 388), (105, 388, 615, 375), (106, 377, 615, 388), (106, 388, 628, 394), (106, 394, 629, 389), (106, 389, 617, 377), (107, 208, 512, 358), (107, 358, 622, 395), (107, 395, 623, 359), (107, 359, 513, 208), (108, 209, 551, 256), (108, 256, 619, 396), (108, 396, 624, 360), (108, 360, 514, 209), (109, 210, 514, 360), (109, 360, 624, 397), (109, 397, 625, 361), (109, 361, 515, 210), (110, 234, 513, 359), (110, 359, 623, 398), (110, 398, 618, 242), (110, 242, 534, 234), (664, 652, 260, 348), (343, 256, 551, 601), (45, 270, 542), (303, 46, 211), (318, 587, 269, 75), (650, 662, 315, 247), (242, 310, 583, 534), (111, 335, 583, 310), (111, 310, 620, 399), (111, 399, 621, 343), (111, 343, 601, 335), (112, 432, 646, 476), (112, 476, 666, 404), (112, 404, 631, 292), (112, 292, 508, 432), (113, 230, 530, 402), (113, 402, 632, 405), (113, 405, 630, 400), (113, 400, 504, 230), (114, 436, 650, 477), (114, 477, 667, 406), (114, 406, 632, 402), (114, 402, 530, 436), (115, 233, 508, 292), (115, 292, 631, 407), (115, 407, 633, 403), (115, 403, 533, 233), (116, 260, 652, 478), (116, 478, 668, 412), (116, 412, 635, 276), (116, 276, 550, 260), (117, 192, 507, 410), (117, 410, 636, 413), (117, 413, 634, 408), (117, 408, 547, 192), (118, 199, 649, 479), (118, 479, 669, 414), (118, 414, 636, 410), (118, 410, 507, 199), (119, 203, 550, 276), (119, 276, 635, 415), (119, 415, 637, 411), (119, 411, 511, 203), (120, 262, 653, 480), (120, 480, 670, 420), (120, 420, 639, 284), (120, 284, 548, 262), (121, 201, 510, 418), (121, 418, 640, 421), (121, 421, 638, 416), (121, 416, 549, 201), (122, 434, 648, 481), (122, 481, 671, 422), (122, 422, 640, 418), (122, 418, 510, 434), (123, 194, 548, 284), (123, 284, 639, 423), (123, 423, 641, 419), (123, 419, 506, 194), (124, 197, 647, 482), (124, 482, 672, 428), (124, 428, 643, 300), (124, 300, 505, 197), (125, 232, 532, 426), (125, 426, 644, 429), (125, 429, 642, 424), (125, 424, 509, 232), (126, 437, 651, 483), (126, 483, 673, 430), (126, 430, 644, 426), (126, 426, 532, 437), (127, 231, 505, 300), (127, 300, 643, 431), (127, 431, 645, 427), (127, 427, 531, 231), (128, 193, 504, 196), (128, 196, 646, 460), (128, 460, 647, 197), (128, 197, 505, 193), (129, 195, 506, 198), (129, 198, 648, 461), (129, 461, 649, 199), (129, 199, 507, 195), (665, 653, 262, 350), (348, 260, 550, 600), (692, 688, 257, 345), (350, 262, 548, 598), (130, 274, 554, 271), (130, 271, 654, 462), (130, 462, 655, 441), (130, 441, 557, 274), (131, 454, 634, 275), (131, 275, 555, 440), (131, 440, 654, 463), (131, 463, 668, 454), (132, 455, 637, 278), (132, 278, 557, 441), (132, 441, 655, 464), (132, 464, 669, 455), (133, 282, 558, 279), (133, 279, 656, 465), (133, 465, 657, 443), (133, 443, 561, 282), (134, 456, 638, 283), (134, 283, 559, 442), (134, 442, 656, 466), (134, 466, 670, 456), (135, 457, 641, 286), (135, 286, 561, 443), (135, 443, 657, 467), (135, 467, 671, 457), (136, 290, 562, 287), (136, 287, 658, 468), (136, 468, 659, 445), (136, 445, 565, 290), (137, 452, 630, 291), (137, 291, 563, 444), (137, 444, 658, 469), (137, 469, 666, 452), (138, 453, 633, 294), (138, 294, 565, 445), (138, 445, 659, 470), (138, 470, 667, 453), (139, 298, 566, 295), (139, 295, 660, 471), (139, 471, 661, 447), (139, 447, 569, 298), (140, 458, 642, 299), (140, 299, 567, 446), (140, 446, 660, 472), (140, 472, 672, 458), (141, 459, 645, 302), (141, 302, 569, 447), (141, 447, 661, 473), (141, 473, 673, 459), (651, 663, 317, 249), (247, 315, 582, 533), (690, 686, 239, 304), (249, 317, 580, 531), (589, 538, 253, 340), (142, 334, 582, 315), (142, 315, 662, 474), (142, 474, 664, 348), (142, 348, 600, 334), (143, 332, 580, 317), (143, 317, 663, 475), (143, 475, 665, 350), (143, 350, 598, 332), (144, 196, 504, 400), (144, 400, 630, 452), (144, 452, 666, 476), (144, 476, 646, 196), (145, 247, 533, 403), (145, 403, 633, 453), (145, 453, 667, 477), (145, 477, 650, 247), (146, 438, 547, 408), (146, 408, 634, 454), (146, 454, 668, 478), (146, 478, 652, 438), (147, 435, 511, 411), (147, 411, 637, 455), (147, 455, 669, 479), (147, 479, 649, 435), (148, 439, 549, 416), (148, 416, 638, 456), (148, 456, 670, 480), (148, 480, 653, 439), (149, 198, 506, 419), (149, 419, 641, 457), (149, 457, 671, 481), (149, 481, 648, 198), (150, 433, 509, 424), (150, 424, 642, 458), (150, 458, 672, 482), (150, 482, 647, 433), (151, 249, 531, 427), (151, 427, 645, 459), (151, 459, 673, 483), (151, 483, 651, 249), (1, 239, 686, 674), (1, 674, 682, 177), (11, 257, 688, 675), (11, 675, 683, 179), (12, 177, 682, 676), (12, 676, 685, 214), (13, 179, 683, 677), (13, 677, 684, 212), (687, 691, 312, 243), (601, 551, 263, 352), (37, 214, 685, 678), (37, 678, 687, 243), (689, 693, 355, 265), (47, 212, 684, 679), (47, 679, 689, 265), (71, 355, 693, 680), (71, 680, 690, 304), (603, 553, 688, 692), (82, 312, 691, 681), (82, 681, 692, 345), (23, 46, 550, 203), (23, 211, 46), (585, 691, 687, 536), (99, 321, 586, 268), (50, 303, 627, 392), (390, 627, 303, 27), (41, 233, 533, 75), (76, 393, 626, 269), (43, 269, 626, 391), (36, 225, 525, 74), (36, 74, 522, 222)])
me_cube.polygons.foreach_set('material_index', [0, 0, 0, 0, 0, 0, 0, 0, 0, 0, 0, 0, 0, 0, 0, 0, 0, 0, 0, 0, 0, 0, 0, 0, 0, 0, 0, 0, 0, 0, 0, 0, 0, 0, 0, 0, 0, 0, 0, 0, 0, 0, 0, 0, 0, 0, 0, 0, 0, 0, 0, 0, 0, 0, 0, 0, 0, 0, 0, 0, 0, 0, 0, 0, 0, 0, 0, 0, 0, 0, 0, 0, 0, 0, 0, 0, 0, 0, 0, 0, 0, 0, 0, 0, 0, 0, 0, 0, 0, 0, 0, 0, 0, 0, 0, 0, 0, 0, 0, 0, 0, 0, 0, 0, 0, 0, 0, 0, 2, 2, 0, 0, 2, 2, 0, 0, 2, 2, 0, 0, 2, 2, 0, 0, 0, 0, 0, 0, 0, 0, 0, 0, 0, 0, 0, 0, 0, 0, 0, 0, 0, 0, 0, 0, 0, 0, 0, 0, 0, 0, 0, 0, 0, 0, 0, 0, 0, 0, 0, 0, 0, 0, 0, 0, 0, 0, 0, 0, 0, 2, 0, 0, 0, 2, 2, 0, 0, 0, 0, 0, 0, 0, 0, 0, 0, 0, 0, 0, 0, 0, 0, 0, 0, 0, 0, 0, 0, 0, 2, 2, 0, 0, 0, 0, 0, 0, 0, 0, 0, 0, 0, 2, 2, 1, 0, 2, 0, 0, 0, 0, 0, 0, 0, 0, 0, 0, 0, 0, 0, 0, 0, 0, 0, 0, 0, 0, 0, 0, 0, 0, 0, 0, 0, 0, 0, 0, 0, 0, 0, 0, 0, 0, 0, 0, 0, 0, 0, 0, 0, 0, 0, 0, 0, 0, 0, 0, 0, 0, 0, 0, 0, 0, 0, 0, 0, 0, 0, 0, 0, 0, 0, 0, 0, 0, 0, 0, 0, 0, 0, 0, 0, 0, 0, 0, 0, 0, 0, 0, 0, 0, 0, 0, 0, 0, 0, 0, 2, 2, 0, 0, 0, 0, 0, 0, 0, 0, 0, 0, 0, 0, 0, 0, 0, 0, 0, 0, 0, 0, 0, 0, 0, 0, 0, 2, 0, 0, 1, 2, 2, 2, 0, 0, 0, 0, 0, 0, 0, 0, 0, 0, 0, 0, 0, 0, 0, 0, 0, 2, 2, 0, 0, 0, 0, 0, 0, 0, 0, 0, 0, 0, 0, 0, 0, 0, 0, 0, 0, 0, 0, 0, 0, 0, 0, 0, 2, 0, 0, 2, 0, 0, 0, 0, 0, 0, 2, 2, 1, 0, 0, 1, 2, 0, 0, 0, 0, 2, 0, 2, 0, 0, 0, 0, 0, 0, 0, 0, 0, 0, 0, 0, 0, 2, 0, 0, 0, 0, 0, 0, 0, 0, 2, 0, 0, 0, 2, 1, 0, 0, 0, 0, 0, 2, 0, 1, 0, 0, 0, 0, 0, 0, 1, 1, 0, 2, 0, 0, 0, 0, 2, 2, 2, 1, 1, 0, 0, 0, 0, 1, 1, 1, 1, 1, 1, 0, 0, 0, 0, 0, 0, 0, 0, 0, 0, 0, 0, 0, 0, 0, 0, 0, 0, 2, 2, 2, 0, 0, 0, 0, 0, 0, 0, 0, 0, 0, 0, 0, 0, 0, 0, 0, 0, 0, 0, 0, 0, 0, 0, 0, 0, 0, 0, 0, 0, 0, 0, 0, 0, 0, 0, 0, 0, 0, 0, 0, 0, 0, 0, 0, 0, 0, 0, 0, 0, 0, 0, 0, 0, 0, 0, 0, 0, 0, 0, 0, 0, 0, 0, 0, 0, 0, 0, 0, 0, 0, 0, 0, 0, 0, 0, 0, 0, 0, 0, 0, 0, 0, 0, 0, 0, 0, 0, 0, 0, 0, 0, 0, 0, 0, 0, 0, 0, 0, 0, 0, 0, 0, 0, 0, 0, 0, 0, 0, 0, 0, 0, 0, 0, 0, 0, 0, 0, 0, 0, 0, 0, 0, 0, 0, 0, 0, 0, 0, 0, 0, 0, 0, 0, 0, 0, 0, 0, 0, 0, 0, 0, 0, 0, 0, 0, 0, 0, 0, 0, 0, 0, 0, 0, 0, 0, 0, 0, 0, 0, 0, 0, 0, 0, 0, 0, 0, 0, 0, 0, 0, 0, 0, 0, 0, 0, 0, 0, 0, 0, 0, 0, 0, 0, 0, 0, 0, 0, 0, 0, 0, 0, 0, 0, 0, 0, 0, 0, 0, 0, 0, 2, 0, 0, 2, 0, 0])
_uv = me_cube.uv_layers.new(name='UVMap')
_uv.uv.foreach_set('vector', [0.0, 0.0, 0.0, 0.0, 0.0, 0.0, 0.0, 0.0, 0.0, 0.0, 0.0, 0.0, 0.0, 0.0, 0.0, 0.0, 0.0, 0.0, 0.0, 0.0, 0.0, 0.0, 0.0, 0.0, 0.0, 0.0, 0.0, 0.0, 0.0, 0.0, 0.0, 0.0, 0.0, 0.0, 0.0, 0.0, 0.0, 0.0, 0.0, 0.0, 0.0, 0.0, 0.0, 0.0, 0.0, 0.0, 0.0, 0.0, 0.0, 0.0, 0.0, 0.0, 0.0, 0.0, 0.0, 0.0, 0.0, 0.0, 0.0, 0.0, 0.0, 0.0, 0.0, 0.0, 0.0, 0.0, 0.0, 0.0, 0.03125, 0.02737, 0.0, 0.0, 0.0, 0.0, 0.0, 0.0, 0.0, 0.0, 0.0, 0.0, 0.0, 0.0, 0.0, 0.0, 0.0, 0.0, 0.0, 0.0, 0.0, 0.0, 0.0, 0.0, 0.0, 0.0, 0.0, 0.0, 0.0, 0.0, 0.0, 0.0, 0.0, 0.0, 0.0, 0.0, 0.0, 0.0, 0.0, 0.0, 0.0, 0.0, 0.0, 0.0, 0.0, 0.0, 0.0, 0.0, 0.0, 0.0, 0.0, 0.0, 0.0, 0.0, 0.0, 0.0, 0.0, 0.0, 0.0, 0.0, 0.0, 0.0, 0.0, 0.0, 0.0, 0.0, 0.0, 0.0, 0.0, 0.0, 0.0, 0.0, 0.0, 0.0, 0.0, 0.0, 0.0, 0.0, 0.0, 0.0, 0.0, 0.0, 0.0, 0.0, 0.0, 0.0, 0.0, 0.0, 0.0, 0.0, 0.0, 0.0, 0.0, 0.0, 0.0, 0.0, 0.0, 0.0, 0.0, 0.0, 0.0, 0.0, 0.0, 0.0, 0.0, 0.0, 0.0, 0.0, 0.0, 0.0, 0.0, 0.0, 0.0, 0.0, 0.0, 0.0, 0.0, 0.0, 0.0, 0.0, 0.0, 0.0, 0.0, 0.0, 0.0, 0.0, 0.0, 0.0, 0.0, 0.0, 0.0, 0.0, 0.0, 0.0, 0.0, 0.0, 0.03125, 0.02737, 0.0, 0.0, 0.0, 0.0, 0.0, 0.0, 0.0, 0.0, 0.0, 0.0, 0.0, 0.0, 0.0, 0.0, 0.0, 0.0, 0.0, 0.0, 0.0, 0.0, 0.0, 0.0, 0.0, 0.0, 0.0, 0.0, 0.0, 0.0, 0.0, 0.0, 0.0, 0.0, 0.0, 0.0, 0.0, 0.0, 0.0, 0.0, 0.0, 0.0, 0.0, 0.0, 0.0, 0.0, 0.0, 0.0, 0.0, 0.0, 0.0, 0.0, 0.0, 0.0, 0.0, 0.0, 0.0, 0.0, 0.0, 0.0, 0.0, 0.0, 0.0, 0.0, 0.0, 0.0, 0.0, 0.0, 0.0, 0.0, 0.0, 0.0, 0.0, 0.0, 0.0, 0.0, 0.0, 0.0, 0.0, 0.0, 0.0, 0.0, 0.0, 0.0, 0.0, 0.0, 0.0, 0.0, 0.0, 0.0, 0.0, 0.0, 0.0, 0.0, 0.0, 0.0, 0.0, 0.0, 0.0, 0.0, 0.0, 0.0, 0.0, 0.0, 0.0, 0.0, 0.0, 0.0, 0.0, 0.0, 0.0, 0.0, 0.0, 0.0, 0.0, 0.0, 0.0, 0.0, 0.0, 0.0, 0.0, 0.0, 0.0, 0.0, 0.0, 0.0, 0.0, 0.0, 0.0, 0.0, 0.0, 0.0, 0.0, 0.0, 0.0, 0.0, 0.0, 0.0, 0.0, 0.0, 0.0, 0.0, 0.0, 0.0, 0.0, 0.0, 0.0, 0.0, 0.0, 0.0, 0.0, 0.0, 0.0, 0.0, 0.0, 0.0, 0.0, 0.0, 0.0, 0.0, 0.0, 0.0, 0.0, 0.0, 0.0, 0.0, 0.0, 0.0, 0.0, 0.0, 0.0, 0.0, 0.0, 0.0, 0.0, 0.0, 0.0, 0.0, 0.0, 0.0, 0.0, 0.0, 0.0, 0.0, 0.0, 0.0, 0.0, 0.0, 0.0, 0.0, 0.0, 0.0, 0.0, 0.0, 0.0, 0.0, 0.0, 0.0, 0.0, 0.0, 0.0, 0.0, 0.0, 0.0, 0.0, 0.0, 0.0, 0.0, 0.0, 0.0, 0.0, 0.0, 0.0, 0.0, 0.0, 0.0, 0.0, 0.0, 0.0, 0.0, 0.0, 0.0, 0.0, 0.0, 0.0, 0.0, 0.0, 0.0, 0.0, 0.0, 0.0, 0.0, 0.0, 0.0, 0.0, 0.0, 0.0, 0.0, 0.0, 0.0, 0.0, 0.0, 0.0, 0.0, 0.0, 0.0, 0.0, 0.0, 0.0, 0.0, 0.0, 0.0, 0.0, 0.0, 0.0, 0.0, 0.0, 0.0, 0.0, 0.0, 0.0, 0.0, 0.0, 0.0, 0.0, 0.0, 0.0, 0.0, 0.0, 0.0, 0.0, 0.0, 0.0, 0.0, 0.0, 0.0, 0.0, 0.0, 0.0, 0.0, 0.0, 0.0, 0.0, 0.0, 0.0, 0.0, 0.0, 0.0, 0.0, 0.0, 0.0, 0.0, 0.0, 0.0, 0.0, 0.0, 0.0, 0.0, 0.0, 0.0, 0.0, 0.0, 0.0, 0.0, 0.0, 0.0, 0.0, 0.0, 0.0, 0.0, 0.0, 0.0, 0.0, 0.0, 0.0, 0.0, 0.0, 0.0, 0.0, 0.0, 0.0, 0.0, 0.0, 0.0, 0.0, 0.0, 0.0, 0.0, 0.0, 0.0, 0.0, 0.0, 0.0, 0.0, 0.0, 0.0, 0.0, 0.0, 0.0, 0.0, 0.0, 0.0, 0.0, 0.0, 0.0, 0.0, 0.0, 0.0, 0.0, 0.0, 0.0, 0.0, 0.0, 0.0, 0.0, 0.0, 0.0, 0.0, 0.0, 0.0, 0.0, 0.0, 0.0, 0.0, 0.0, 0.0, 0.0, 0.0, 0.0, 0.0, 0.0, 0.0, 0.0, 0.0, 0.0, 0.0, 0.0, 0.0, 0.0, 0.0, 0.0, 0.0, 0.0, 0.0, 0.0, 0.0, 0.0, 0.0, 0.0, 0.0, 0.0, 0.0, 0.0, 0.0, 0.0, 0.0, 0.0, 0.0, 0.0, 0.0, 0.0, 0.0, 0.0, 0.0, 0.0, 0.0, 0.0, 0.0, 0.0, 0.0, 0.0, 0.0, 0.0, 0.0, 0.0, 0.0, 0.0, 0.0, 0.0, 0.0, 0.0, 0.0, 0.0, 0.0, 0.0, 0.0, 0.0, 0.0, 0.0, 0.0, 0.0, 0.0, 0.0, 0.0, 0.0, 0.0, 0.0, 0.0, 0.0, 0.0, 0.0, 0.0, 0.0, 0.0, 0.0, 0.0, 0.0, 0.0, 0.0, 0.0, 0.0, 0.0, 0.0, 0.0, 0.0, 0.0, 0.0, 0.0, 0.0, 0.0, 0.0, 0.0, 0.0, 0.0, 0.0, 0.0, 0.0, 0.0, 0.0, 0.0, 0.0, 0.0, 0.0, 0.0, 0.0, 0.0, 0.0, 0.0, 0.0, 0.0, 0.0, 0.0, 0.0, 0.0, 0.0, 0.0, 0.0, 0.0, 0.0, 0.0, 0.0, 0.0, 0.0, 0.0, 0.0, 0.0, 0.0, 0.0, 0.0, 0.0, 0.0, 0.0, 0.0, 0.0, 0.0, 0.0, 0.0, 0.0, 0.0, 0.0, 0.0, 0.0, 0.0, 0.0, 0.0, 0.0, 0.0, 0.0, 0.0, 0.0, 0.0, 0.0, 0.0, 0.0, 0.0, 0.0, 0.0, 0.0, 0.0, 0.0, 0.0, 0.0, 0.0, 0.0, 0.0, 0.0, 0.0, 0.0, 0.0, 0.0, 0.0, 0.0, 0.0, 0.0, 0.0, 0.0, 0.0, 0.0, 0.0, 0.0, 0.0, 0.0, 0.0, 0.0, 0.0, 0.0, 0.0, 0.0, 0.0, 0.0, 0.0, 0.0, 0.0, 0.0, 0.0, 0.0, 0.0, 0.0, 0.0, 0.0, 0.0, 0.0, 0.0, 0.0, 0.0, 0.0, 0.0, 0.0, 0.0, 0.0, 0.0, 0.0, 0.0, 0.0, 0.0, 0.0, 0.0, 0.0, 0.0, 0.0, 0.0, 0.0, 0.0, 0.0, 0.0, 0.0, 0.0, 0.0, 0.0, 0.0, 0.0, 0.0, 0.0, 0.0, 0.0, 0.0, 0.0, 0.0, 0.0, 0.0, 0.0, 0.0, 0.0, 0.0, 0.0, 0.0, 0.0, 0.0, 0.0, 0.0, 0.0, 0.0, 0.0, 0.0, 0.0, 0.0, 0.0, 0.0, 0.875, 0.7422, 1.0, 0.7407, 1.0, 0.8443, 0.875, 0.8462, 0.875, 0.7422, 0.875, 0.8462, 0.75, 0.8482, 0.75, 0.7437, 0.0, 0.0, 0.0, 0.0, 0.0, 0.0, 0.0, 0.0, 0.0, 0.0, 0.0, 0.0, 0.0, 0.0, 0.0, 0.0, 0.4175, 0.5115, 0.4285, 0.5466, 0.4248, 0.5473, 0.4151, 0.5139, 0.4175, 0.5115, 0.4151, 0.5139, 0.4058, 0.5112, 0.407, 0.507, 0.0, 0.0, 0.0, 0.0, 0.0, 0.0, 0.0, 0.0, 0.0, 0.0, 0.0, 0.0, 0.0, 0.0, 0.0, 0.0, 0.01223, 0.8639, 0.002879, 0.8228, 0.007037, 0.8223, 0.01499, 0.8614, 0.01223, 0.8639, 0.01499, 0.8614, 0.02527, 0.8644, 0.02416, 0.8688, 0.0, 0.0, 0.0, 0.0, 0.0, 0.0, 0.0, 0.0, 0.0, 0.0, 0.0, 0.0, 0.0, 0.0, 0.0, 0.0, 0.4355, 0.6758, 0.4348, 0.8197, 0.4305, 0.819, 0.4317, 0.6759, 0.4355, 0.6758, 0.4317, 0.6759, 0.4248, 0.5473, 0.4285, 0.5466, 0.0, 0.0, 0.0, 0.0, 0.0, 0.0, 0.0, 0.0, 0.0, 0.0, 0.0, 0.0, 0.0, 0.0, 0.0, 0.0, 0.0001112, 0.6797, 0.01148, 0.5399, 0.0155, 0.5411, 0.004093, 0.6798, 0.0001112, 0.6797, 0.004093, 0.6798, 0.007037, 0.8223, 0.002879, 0.8228, 0.0, 0.0, 0.0, 0.0, 0.0, 0.0, 0.0, 0.0, 0.0, 0.0, 0.0, 0.0, 0.0, 0.0, 0.0, 0.0, 0.0, 0.0, 0.0, 0.0, 0.0, 0.0, 0.0, 0.0, 0.0, 0.0, 0.0, 0.0, 0.0, 0.0, 0.0, 0.0, 0.0, 0.0, 0.0, 0.0, 0.0, 0.0, 0.0, 0.0, 0.0, 0.0, 0.0, 0.0, 0.0, 0.0, 0.0, 0.0, 0.0, 0.0, 0.0, 0.0, 0.0, 0.0, 0.0, 0.0, 0.0, 0.0, 0.0, 0.0, 0.0, 0.0, 0.0, 0.0, 0.0, 0.0, 0.0, 0.0, 0.0, 0.0, 0.0, 0.0, 0.0, 0.0, 0.0, 0.0, 0.0, 0.0, 0.0, 0.0, 0.0, 0.0, 0.0, 0.0, 0.0, 0.0, 0.0, 0.0, 0.0, 0.0, 0.0, 0.0, 0.0, 0.0, 0.0, 0.0, 0.0, 0.0, 0.0, 0.0, 0.0, 0.0, 0.0, 0.0, 0.0, 0.0, 0.0, 0.0, 0.0, 0.0, 0.0, 0.0, 0.0, 0.0, 0.0, 0.0, 0.0, 0.0, 0.0, 0.0, 0.0, 0.0, 0.0, 0.0, 0.0, 0.0, 0.0, 0.0, 0.0, 0.0, 0.0, 0.0, 0.0, 0.0, 0.0, 0.0, 0.0, 0.0, 0.0, 0.0, 0.0, 0.0, 0.0, 0.0, 0.0, 0.0, 0.0, 0.0, 0.0, 0.0, 0.0, 0.0, 0.0, 0.0, 0.0, 0.0, 0.03125, 0.02737, 0.0, 0.0, 0.0, 0.0, 0.0, 0.0, 0.0, 0.0, 0.0, 0.0, 0.0, 0.0, 0.0, 0.0, 0.0, 0.0, 0.0, 0.0, 0.0, 0.0, 0.0, 0.0, 0.0, 0.0, 0.0, 0.0, 0.0, 0.0, 0.0, 0.0, 0.0, 0.0, 0.0, 0.0, 0.0, 0.0, 0.0, 0.0, 0.0, 0.0, 0.0, 0.0, 0.0, 0.0, 0.0, 0.0, 0.0, 0.0, 0.0, 0.0, 0.0, 0.0, 0.0, 0.0, 0.0, 0.0, 0.0, 0.0, 0.0, 0.0, 0.0, 0.0, 0.0, 0.0, 0.0, 0.0, 0.0, 0.0, 0.0, 0.0, 0.0, 0.0, 0.0, 0.0, 0.0, 0.0, 0.0, 0.0, 0.0, 0.0, 0.0, 0.0, 0.0, 0.0, 0.0, 0.0, 0.0, 0.0, 0.0, 0.0, 0.0, 0.0, 0.0, 0.0, 0.0, 0.0, 0.0, 0.0, 0.0, 0.0, 0.0, 0.0, 0.0, 0.0, 0.0, 0.0, 0.0, 0.0, 0.0, 0.0, 0.0, 0.0, 0.0, 0.0, 0.0, 0.0, 0.0, 0.0, 0.0, 0.0, 0.0, 0.0, 0.0, 0.0, 0.0, 0.0, 0.0, 0.0, 0.0, 0.0, 0.0, 0.0, 0.0, 0.0, 0.0, 0.0, 0.0, 0.0, 0.0, 0.0, 0.0, 0.0, 0.0, 0.0, 0.0, 0.0, 0.0, 0.0, 0.0, 0.0, 0.0, 0.0, 0.0, 0.0, 0.0, 0.0, 0.0, 0.0, 0.0, 0.0, 0.0, 0.0, 0.0, 0.0, 0.0, 0.0, 0.0, 0.0, 0.0, 0.0, 0.0, 0.0, 0.0, 0.0, 0.0, 0.0, 0.0, 0.0, 0.0, 0.0, 0.0, 0.0, 0.0, 0.0, 0.0, 0.0, 0.0, 0.0, 0.0, 0.0, 0.0, 0.0, 0.0, 0.0, 0.0, 0.0, 0.0, 0.0, 0.0, 0.0, 0.0, 0.0, 0.875, 0.2219, 0.75, 0.2209, 0.75, 0.01179, 0.875, 0.01375, 0.875, 0.2219, 0.875, 0.01375, 1.0, 0.01572, 1.0, 0.2229, 0.352, 0.5047, 0.3523, 0.5007, 0.407, 0.507, 0.4058, 0.5112, 0.0, 0.0, 0.0, 0.0, 0.0, 0.0, 0.0, 0.0, 0.0, 0.0, 0.0, 0.0, 0.0, 0.0, 0.0, 0.0, 0.0, 0.0, 0.0, 0.0, 0.0, 0.0, 0.0, 0.0, 0.4221, 0.8627, 0.4091, 0.8679, 0.4077, 0.8631, 0.4192, 0.8597, 0.4221, 0.8627, 0.4192, 0.8597, 0.4305, 0.819, 0.4348, 0.8197, 0.0, 0.0, 0.0, 0.0, 0.0, 0.0, 0.0, 0.0, 0.0, 0.0, 0.0, 0.0, 0.0, 0.0, 0.0, 0.0, 0.0, 0.0, 0.0, 0.0, 0.0, 0.0, 0.0, 0.0, 0.0, 0.0, 0.0, 0.0, 0.0, 0.0, 0.0, 0.0, 0.0, 0.0, 0.0, 0.0, 0.0, 0.0, 0.0, 0.0, 0.0, 0.0, 0.0, 0.0, 0.0, 0.0, 0.0, 0.0, 0.0, 0.0, 0.0, 0.0, 0.0, 0.0, 0.0, 0.0, 0.0, 0.0, 0.0, 0.0, 0.0, 0.0, 0.0, 0.0, 0.0, 0.0, 0.0, 0.0, 0.0, 0.0, 0.0, 0.0, 0.0, 0.0, 0.0, 0.0, 0.0, 0.0, 0.0, 0.0, 0.0, 0.0, 0.0, 0.0, 0.0, 0.0, 0.0, 0.0, 0.0, 0.0, 0.0, 0.0, 0.0, 0.0, 0.0, 0.0, 0.0, 0.0, 0.0, 0.0, 0.0, 0.0, 0.0, 0.0, 0.0, 0.0, 0.0, 0.0, 0.0, 0.0, 0.0, 0.0, 0.0, 0.0, 0.0, 0.0, 0.0, 0.0, 0.0, 0.0, 0.0, 0.0, 0.0, 0.0, 0.0, 0.0, 0.0, 0.0, 0.0, 0.0, 0.0, 0.0, 0.0, 0.0, 0.0, 0.0, 0.0, 0.0, 0.0, 0.0, 0.0, 0.0, 0.0, 0.0, 0.0, 0.0, 0.0, 0.0, 0.0, 0.0, 0.0, 0.0, 0.0, 0.0, 0.0, 0.0, 0.0, 0.0, 0.0, 0.0, 0.0, 0.0, 0.0, 0.0, 0.0, 0.0, 0.0, 0.0, 0.0, 0.0, 0.0, 0.0, 0.0, 0.0, 0.0, 0.0, 0.0, 0.0, 0.0, 0.0, 0.9991, 0.4566, 0.9602, 0.4576, 0.9654, 0.4006, 0.9996, 0.3981, 0.07998, 0.8698, 0.07973, 0.874, 0.02416, 0.8688, 0.02527, 0.8644, 0.0, 0.0, 0.0, 0.0, 0.0, 0.0, 0.0, 0.0, 0.0, 0.0, 0.0, 0.0, 0.0, 0.0, 0.0, 0.0, 0.0, 0.0, 0.0, 0.0, 0.0, 0.0, 0.0, 0.0, 0.0, 0.0, 0.0, 0.0, 0.0, 0.0, 0.0, 0.0, 0.0, 0.0, 0.0, 0.0, 0.0, 0.0, 0.0, 0.0, 0.0, 0.0, 0.0, 0.0, 0.0, 0.0, 0.0, 0.0, 0.0, 0.0, 0.0, 0.0, 0.0, 0.0, 0.0, 0.0, 0.0, 0.0, 0.0, 0.0, 0.0, 0.0, 0.0, 0.0, 0.0, 0.0, 0.0, 0.0, 0.0, 0.0, 0.0, 0.0, 0.0, 0.0, 0.0, 0.0, 0.0, 0.0, 0.0, 0.0, 0.0, 0.0, 0.0, 0.0, 0.0, 0.0, 0.0, 0.0, 0.03095, 0.5029, 0.04202, 0.499, 0.04284, 0.5031, 0.03319, 0.5055, 0.03095, 0.5029, 0.03319, 0.5055, 0.0155, 0.5411, 0.01148, 0.5399, -0.002614, 0.9944, -0.000855, 0.8639, 0.1297, 0.8639, 0.1311, 0.9944, 0.8722, 0.1255, 0.748, 0.1255, 0.7481, 0.0005701, 0.8724, 0.00057, 0.05204, 0.007906, 0.06064, 0.04277, 0.03315, 0.01456, 0.0, 0.0, 0.0, 0.0, 0.0, 0.0, 0.0, 0.0, 0.0, 0.0, 0.0, 0.0, 0.0, 0.0, 0.0, 0.0, 0.0, 0.0, 0.0, 0.0, 0.0, 0.0, 0.0, 0.0, 0.0, 0.0, 0.0, 0.0, 0.0, 0.0, 0.0, 0.0, 0.0, 0.0, 0.0, 0.0, 0.0, 0.0, 0.0, 0.0, 0.0, 0.0, 0.0, 0.0, 0.0, 0.0, 0.0, 0.0, 0.0, 0.0, 0.0, 0.0, 0.0, 0.0, 0.0, 0.0, 0.0, 0.0, 0.0, 0.0, 0.0, 0.0, 0.0, 0.0, 0.0, 0.0, 0.0, 0.0, 0.0, 0.0, 0.0, 0.0, 0.0, 0.0, 0.0, 0.0, 0.0, 0.0, 0.0, 0.0, 0.0, 0.0, 0.0, 0.0, 0.0, 0.0, 0.0, 0.0, 0.0, 0.0, 0.0, 0.0, 0.0, 0.0, 0.0, 0.0, 0.0, 0.0, 0.0, 0.0, 0.0, 0.0, 0.0, 0.0, 0.0, 0.0, 0.0, 0.0, 0.0, 0.0, 0.0, 0.0, 0.0, 0.0, 0.0, 0.0, 0.0, 0.0, 0.0, 0.0, 0.0, 0.0, 0.0, 0.0, 0.0, 0.0, 0.0, 0.0, 0.0, 0.0, 0.0, 0.0, 0.0, 0.0, 0.0, 0.0, 0.0, 0.0, 0.0, 0.0, 0.0, 0.0, 0.0, 0.0, 0.0, 0.0, 0.0, 0.0, 0.0, 0.0, 0.0, 0.0, 0.0, 0.0, 0.0, 0.0, 0.0, 0.0, 0.0, 0.0, 0.0, 0.0, 0.0, 0.0, 0.0, 0.0, 0.0, 0.0, 0.0, 0.0, 0.0, 0.0, 0.0, 0.0, 0.0, 0.0, 0.0, 0.0, 0.0, 0.0, 0.0, 0.0, 0.0, 0.0, 0.0, 0.0, 0.0, 0.0, 0.0, 0.0, 0.0, 0.0, 0.0, 0.0, 0.0, 0.0, 0.0, 0.0, 0.0, 0.0, 0.0, 0.0, 0.0, 0.0, 0.0, 0.0, 0.0, 0.0, 0.0, 0.0, 0.0, 0.0, 0.0, 0.0, 0.0, 0.0, 0.0, 0.0, 0.0, 0.0, 0.0, 0.0, 0.0, 0.0, 0.0, 0.0, 0.0, 0.0, 0.0, 0.0, 0.0, 0.0, 0.0, 0.0, 0.0, 0.0, 0.0, 0.0, 0.0, 0.0, 0.0, 0.0, 0.0, 0.0, 0.0, 0.0, 0.0, 0.0, 0.0, 0.0, 0.0, 0.0, 0.0, 0.0, 0.0, 0.0, 0.0, 0.0, 0.0, 0.0, 0.0, 0.0, 0.0, 0.0, 0.0, 0.0, 0.0, 0.0, 0.0, 0.0, 0.0, 0.0, 0.0, 0.0, 0.0, 0.0, 0.0, 0.0, 0.0, 0.0, 0.0, 0.0, 0.0, 0.0, 0.0, 0.0, 0.0, 0.0, 0.0, 0.0, 0.0, 0.0, 0.0, 0.0, 0.0, 0.0, 0.0, 0.0, 0.0, 0.0, 0.0, 0.0, 0.0, 0.0, 0.0, 0.0, 0.0, 0.0, 0.0, 0.0, 0.0, 0.0, 0.0, 0.0, 0.0, 0.0, 0.0, 0.0, 0.0, 0.0, 0.0, 0.0, 0.0, 0.0, 0.0, 0.0, 0.0, 0.0, 0.0, 0.0, 0.0, 0.0, 0.0, 0.0, 0.0, 0.0, 0.0, 0.0, 0.0, 0.0, 0.0, 0.0, 0.0, 0.0, 0.0, 0.0, 0.0, 0.0, 0.0, 0.0, 0.0, 0.0, 0.0, 0.0, 0.0, 0.0, 0.0, 0.0, 0.0, 0.0, 0.0, 0.0, 0.0, 0.0, 0.0, 0.0, 0.0, 0.0, 0.0, 0.0, 0.0, 0.0, 0.0, 0.0, 0.0, 0.0, 0.0, 0.0, 0.0, 0.0, 0.0, 0.0, 0.0, 0.0, 0.0, 0.0, 0.0, 0.0, 0.0, 0.0, 0.0, 0.0, 0.0, 0.0, 0.0, 0.0, 0.0, 0.0, 0.0, 0.0, 0.0, 0.0, 0.0, 0.0, 0.0, 0.0, 0.0, 0.0, 0.0, 0.0, 0.0, 0.0, 0.0, 0.0, 0.0, 0.0, 0.0, 0.0, 0.0, 0.0, 0.0, 0.0, 0.0, 0.0, 0.0, 0.0, 0.0, 0.0, 0.0, 0.0, 0.0, 0.0, 0.0, 0.0, 0.0, 0.0, 0.0, 0.0, 0.0, 0.0, 0.0, 0.0, 0.0, 0.0, 0.0, 0.0, 0.0, 0.0, 0.0, 0.0, 0.0, 0.0, 0.0, 0.0, 0.0, 0.0, 0.0, 0.0, 0.0, 0.0, 0.0, 0.0, 0.0, 0.0, 0.0, 0.0, 0.0, 0.0, 0.0, 0.0, 0.0, 0.0, 0.0, 0.0, 0.0, 0.0, 0.0, 0.0, 0.0, 0.0, 0.0, 0.0, 0.0, 0.0, 0.0, 0.0, 0.0, 0.0, 0.0, 0.0, 0.0, 0.0, 0.0, 0.0, 0.0, 0.0, 0.0, 0.0, 0.0, 0.0, 0.0, 0.0, 0.0, 0.0, 0.0, 0.0, 0.0, 0.0, 0.0, 0.0, 0.0, 0.0, 0.0, 0.0, 0.0, 0.0, 0.0, 0.0, 0.0, 0.0, 0.0, 0.0, 0.0, 0.0, 0.0, 0.0, 0.0, 0.0, 0.0, 0.0, 0.0, 0.0, 0.0, 0.0, 0.0, 0.0, 0.0, 0.0, 0.0, 0.0, 0.0, 0.0, 0.0, 0.0, 0.0, 0.0, 0.0, 0.0, 0.0, 0.0, 0.0, 0.0, 0.0, 0.0, 0.0, 0.0, 0.0, 0.0, 0.0, 0.0, 0.0, 0.0, 0.0, 0.0, 0.0, 0.0, 0.0, 0.0, 0.0, 0.0, 0.0, 0.0, 0.0, 0.0, 0.0, 0.0, 0.0, 0.0, 0.0, 0.0, 0.0, 0.0, 0.0, 0.0, 0.0, 0.0, 0.0, 0.0, 0.0, 0.0, 0.0, 0.0, 0.0, 0.0, 0.0, 0.0, 0.0, 0.0, 0.0, 0.0, 0.0, 0.0, 0.0, 0.0, 0.0, 0.0, 0.0, 0.0, 0.0, 0.0, 0.0, 0.0, 0.0, 0.0, 0.0, 0.0, 0.0, 0.0, 0.0, 0.0, 0.0, 0.0, 0.0, 0.0, 0.0, 0.0, 0.0, 0.0, 0.0, 0.0, 0.0, 0.0, 0.0, 0.0, 0.0, 0.0, 0.0, 0.0, 0.0, 0.0, 0.0, 0.0, 0.0, 0.0, 0.0, 0.0, 0.0, 0.0, 0.0, 0.0, 0.0, 0.0, 0.0, 0.0, 0.0, 0.0, 0.0, 0.0, 0.0, 0.0, 0.0, 0.0, 0.0, 0.0, 0.0, 0.0, 0.0, 0.0, 0.0, 0.0, 0.0, 0.0, 0.0, 0.0, 0.0, 0.0, 0.0, 0.0, 0.0, 0.0, 0.0, 0.0, 0.0, 0.0, 0.0, 0.0, 0.0, 0.0, 0.0, 0.0, 0.0, 0.0, 0.0, 0.0, 0.0, 0.0, 0.0, 0.0, 0.0, 0.0, 0.0, 0.0, 0.0, 0.0, 0.0, 0.0, 0.0, 0.0, 0.0, 0.0, 0.0, 0.0, 0.0, 0.0, 0.0, 0.0, 0.0, 0.0, 0.0, 0.0, 0.2232, 0.4964, 0.3523, 0.5007, 0.352, 0.5047, 0.2231, 0.5004, 0.2232, 0.4964, 0.2231, 0.5004, 0.09463, 0.5004, 0.09453, 0.4964, 0.0, 0.0, 0.0, 0.0, 0.0, 0.0, 0.0, 0.0, 0.0, 0.0, 0.0, 0.0, 0.0, 0.0, 0.0, 0.0, 0.0, 0.0, 0.0, 0.0, 0.0, 0.0, 0.0, 0.0, 0.0, 0.0, 0.0, 0.0, 0.0, 0.0, 0.0, 0.0, 0.0, 0.0, 0.0, 0.0, 0.0, 0.0, 0.0, 0.0, 0.0, 0.0, 0.0, 0.0, 0.0, 0.0, 0.0, 0.0, 0.0, 0.0, 0.0, 0.0, 0.0, 0.0, 0.0, 0.0, 0.0, 0.0, 0.0, 0.0, 0.0, 0.0, 0.0, 0.0, 0.0, 0.0, 0.0, 0.0, 0.0, 0.0, 0.0, 0.0, 0.0, 0.0, 0.0, 0.0, 0.0, 0.0, 0.0, 0.0, 0.0, 0.0, 0.0, 0.0, 0.0, 0.0, 0.0, 0.0, 0.0, 0.0, 0.0, 0.0, 0.0, 0.0, 0.0, 0.0, 0.0, 0.0, 0.0, 0.0, 0.0, 0.0, 0.0, 0.0, 0.0, 0.0, 0.0, 0.0, 0.0, 0.0, 0.0, 0.0, 0.0, 0.0, 0.0, 0.0, 0.0, 0.0, 0.0, 0.0, 0.0, 0.0, 0.0, 0.0, 0.0, 0.0, 0.0, 0.0, 0.0, 0.0, 0.0, 0.0, 0.0, 0.0, 0.0, 0.0, 0.0, 0.0, 0.0, 0.0, 0.0, 0.0, 0.0, 0.0, 0.0, 0.0, 0.0, 0.0, 0.0, 0.0, 0.0, 0.0, 0.0, 0.0, 0.0, 0.0, 0.0, 0.0, 0.0, 0.0, 0.0, 0.0, 0.0, 0.0, 0.0, 0.0, 0.0, 0.0, 0.0, 0.0, 0.0, 0.0, 0.0, 0.0, 0.0, 0.0, 0.0, 0.0, 0.0, 0.0, 0.0, 0.0, 0.0, 0.0, 0.0, 0.0, 0.0, 0.0, 0.0, 0.0, 0.0, 0.0, 0.0, 0.0, 0.3499, 0.871, 0.4077, 0.8631, 0.4091, 0.8679, 0.3502, 0.8753, 0.0, 0.0, 0.0, 0.0, 0.0, 0.0, 0.0, 0.0, 0.2512, 0.1255, 0.2509, 0.0005704, 0.4685, 0.0005703, 0.4685, 0.1255, 1.001, 0.9944, 0.8684, 0.9944, 0.8695, 0.8639, 1.003, 0.8639, 0.03293, 0.4815, 0.06044, 0.4535, 0.05181, 0.488, 0.8518, 0.496, 0.8389, 0.4591, 0.9602, 0.4576, 0.9736, 0.4962, 0.1728, 0.4898, 0.1857, 0.4539, 0.512, 0.4568, 0.5121, 0.4932, 0.0, 0.0, 0.0, 0.0, 0.0, 0.0, 0.0, 0.0, 0.0, 0.0, 0.0, 0.0, 0.0, 0.0, 0.0, 0.0, 0.0, 0.0, 0.0, 0.0, 0.0, 0.0, 0.0, 0.0, 0.0, 0.0, 0.0, 0.0, 0.0, 0.0, 0.0, 0.0, 0.0, 0.0, 0.0, 0.0, 0.0, 0.0, 0.0, 0.0, 0.0, 0.0, 0.0, 0.0, 0.0, 0.0, 0.0, 0.0, 0.0, 0.0, 0.0, 0.0, 0.0, 0.0, 0.0, 0.0, 0.0, 0.0, 0.0, 0.0, 0.0, 0.0, 0.0, 0.0, 0.0, 0.0, 0.0, 0.0, 0.0, 0.0, 0.0, 0.0, 0.0, 0.0, 0.0, 0.0, 0.0, 0.0, 0.0, 0.0, 0.0, 0.0, 0.0, 0.0, 0.0, 0.0, 0.0, 0.0, 0.0, 0.0, 0.0, 0.0, 0.0, 0.0, 0.0, 0.0, 0.0, 0.0, 0.0, 0.0, 0.0, 0.0, 0.0, 0.0, 0.0, 0.0, 0.0, 0.0, 0.0, 0.0, 0.0, 0.0, 0.0, 0.0, 0.0, 0.0, 0.0, 0.0, 0.0, 0.0, 0.0, 0.0, 0.0, 0.0, 0.0, 0.0, 0.0, 0.0, 0.0, 0.0, 0.0, 0.0, 0.0, 0.0, 0.0, 0.0, 0.000273, 0.1047, 0.06078, 0.09916, 0.0606, 0.2471, 0.0001112, 0.2476, 0.9996, 0.3981, 0.9654, 0.4006, 0.9656, 0.2471, 0.9999, 0.2477, 0.0, 0.0, 0.0, 0.0, 0.0, 0.0, 0.0, 0.0, 0.0, 0.0, 0.0, 0.0, 0.0, 0.0, 0.0, 0.0, 0.0, 0.0, 0.0, 0.0, 0.0, 0.0, 0.0, 0.0, 0.0, 0.0, 0.0, 0.0, 0.0, 0.0, 0.0, 0.0, 0.0, 0.0, 0.0, 0.0, 0.0, 0.0, 0.0, 0.0, 0.0, 0.0, 0.0, 0.0, 0.0, 0.0, 0.0, 0.0, 0.0, 0.0, 0.0, 0.0, 0.0, 0.0, 0.0, 0.0, 0.0, 0.0, 0.0, 0.0, 0.0, 0.0, 0.0, 0.0, 0.0, 0.0, 0.0, 0.0, 0.0, 0.0, 0.0, 0.0, 0.0, 0.0, 0.0, 0.0, 0.0, 0.0, 0.0, 0.0, 0.0, 0.0, 0.0, 0.0, 0.0, 0.0, 0.0, 0.0, 0.0, 0.0, 0.0, 0.0, 0.0, 0.0, 0.0, 0.0, 0.0, 0.0, 0.0, 0.0, 0.0, 0.0, 0.0, 0.0, 0.0, 0.0, 0.0, 0.0, 0.0, 0.0, 0.0, 0.0, 0.0, 0.0, 0.0, 0.0, 0.0, 0.0, 0.0, 0.0, 0.0, 0.0, 0.0, 0.0, 0.0, 0.0, 0.0, 0.0, 0.0, 0.0, 0.0, 0.0, 0.0, 0.0, 0.0, 0.0, 0.0, 0.0, 0.0, 0.0, 0.0, 0.0, 0.0, 0.0, 0.0, 0.0, 0.0, 0.0, 0.0, 0.0, 0.0, 0.0, 0.0, 0.0, 0.0, 0.0, 0.0, 0.0, 0.0, 0.0, 0.0, 0.0, 0.0, 0.0, 0.0, 0.0, 0.0, 0.0, 0.0, 0.0, 0.0, 0.0, 0.0, 0.0, 0.0, 0.0, 0.0, 0.0, 0.0, 0.0, 0.0, 0.0, 0.0, 0.0, 0.0, 0.0, 0.0, 0.0, 0.0, 0.0, 0.0, 0.0, 0.0, 0.0, 0.0, 0.0, 0.0, 0.0, 0.0, 0.0, 0.0002199, 0.4504, 0.06044, 0.4535, 0.03293, 0.4815, 0.0, 0.0, 0.0, 0.0, 0.0, 0.0, 0.0, 0.0, 0.0, 0.0, 0.0, 0.0, 0.0, 0.0, 0.0, 0.0, 0.0001112, 0.2476, 0.0606, 0.2471, 0.06063, 0.3953, 0.0001295, 0.3909, 0.0, 0.0, 0.0, 0.0, 0.0, 0.0, 0.0, 0.0, 0.0, 0.0, 0.0, 0.0, 0.0, 0.0, 0.0, 0.0, 0.0, 0.0, 0.0, 0.0, 0.0, 0.0, 0.0, 0.0, 0.0, 0.0, 0.0, 0.0, 0.0, 0.0, 0.0, 0.0, 0.0, 0.0, 0.0, 0.0, 0.0, 0.0, 0.0, 0.0, 0.0, 0.0, 0.0, 0.0, 0.0, 0.0, 0.0, 0.0, 0.2142, 0.8774, 0.07973, 0.874, 0.07998, 0.8698, 0.2143, 0.8732, 0.2142, 0.8774, 0.2143, 0.8732, 0.3499, 0.871, 0.3502, 0.8753, 0.4993, 0.9944, 0.4992, 0.8639, 0.8695, 0.8639, 0.8684, 0.9944, 0.6238, 0.1255, 0.4685, 0.1255, 0.4685, 0.0005703, 0.6238, 0.0005702, 0.6238, 0.1255, 0.6238, 0.0005702, 0.7481, 0.0005701, 0.748, 0.1255, 0.4993, 0.9944, 0.1311, 0.9944, 0.1297, 0.8639, 0.4992, 0.8639, 0.9602, 0.4576, 0.9991, 0.4566, 0.9852, 0.4755, 0.0, 0.0, 0.0, 0.0, 0.0, 0.0, 0.0, 0.0, 0.0, 0.0, 0.0, 0.0, 0.0, 0.0, 0.0, 0.0, 0.0, 0.0, 0.0, 0.0, 0.0, 0.0, 0.0, 0.0, 0.0, 0.0, 0.0, 0.0, 0.0, 0.0, 0.0, 0.0, 0.09463, 0.5004, 0.04284, 0.5031, 0.04202, 0.499, 0.09453, 0.4964, 0.0, 0.0, 0.0, 0.0, 0.0, 0.0, 0.0, 0.0, 0.9999, 0.2477, 0.9656, 0.2471, 0.9655, 0.09407, 0.9998, 0.09754, 0.0, 0.0, 0.0, 0.0, 0.0, 0.0, 0.0, 0.0, 0.0, 0.0, 0.0, 0.0, 0.0, 0.0, 0.0, 0.0, 0.0, 0.0, 0.0, 0.0, 0.0, 0.0, 0.0, 0.0, 0.0, 0.0, 0.0, 0.0, 0.0, 0.0, 0.0, 0.0, 0.0, 0.0, 0.0, 0.0, 0.0, 0.0, 0.0, 0.0, 0.0, 0.0, 0.0, 0.0, 0.0, 0.0, 0.0, 0.0, 0.0, 0.0, 0.0, 0.0, 0.0, 0.0, 0.0, 0.0, 0.0, 0.0, 0.0, 0.0, 0.0, 0.0, 0.0, 0.0, 0.0, 0.0, 0.0, 0.0, 0.0, 0.0, 0.0, 0.0, 0.0, 0.0, 0.0, 0.0, 0.0, 0.0, 0.0, 0.0, 0.0, 0.0, 0.0, 0.0, 0.0, 0.0, 0.0, 0.0, 0.0, 0.0, 0.0, 0.0, 0.0, 0.0, 0.0, 0.0, 0.25, 0.7495, 0.0, 0.7525, 0.0, 0.6719, 0.9855, 0.02133, 0.9605, 0.03861, 0.9738, 0.0001112, 0.25, 0.7495, 0.4688, 0.747, 0.4688, 0.8526, 0.25, 0.8561, 0.25, 0.7495, 0.25, 0.8561, 0.0, 0.86, 0.0, 0.7525, 0.0, 0.0, 0.0, 0.0, 0.0, 0.0, 0.0, 0.0, 0.0, 0.0, 0.0, 0.0, 0.0, 0.0, 0.0, 0.0, 0.0, 0.0, 0.0, 0.0, 0.0, 0.0, 0.0, 0.0, 0.0, 0.0, 0.0, 0.0, 0.0, 0.0, 0.0, 0.0, 0.25, 0.217, 0.0, 0.215, 0.03125, 0.02737, 0.25, 0.003929, 0.25, 0.217, 0.25, 0.003929, 0.4687, 0.007367, 0.4687, 0.2187, 0.9736, 0.4962, 0.9602, 0.4576, 0.9852, 0.4755, 0.0, 0.215, 0.25, 0.217, 0.0, 0.3762, 0.0, 0.0, 0.0, 0.0, 0.0, 0.0, 0.0, 0.0, 0.0, 0.0, 0.0, 0.0, 0.0, 0.0, 0.0, 0.0, 0.0004267, 0.04674, 0.06064, 0.04277, 0.06078, 0.09916, 0.000273, 0.1047, 0.005948, 3.4e-05, 0.1346, 3.4e-05, 0.1346, 0.1316, 0.005895, 0.1316, 0.8709, 0.7504, 0.8714, 0.5317, 0.9952, 0.5317, 0.9946, 0.7504, 0.0, 0.0, 0.0, 0.0, 0.0, 0.0, 0.0, 0.0, 0.0, 0.0, 0.0, 0.0, 0.0, 0.0, 0.0, 0.0, 0.0, 0.0, 0.0, 0.0, 0.0, 0.0, 0.0, 0.0, 0.0, 0.0, 0.0, 0.0, 0.0, 0.0, 0.0, 0.0, 0.9998, 0.09754, 0.9655, 0.09407, 0.9605, 0.03861, 0.9993, 0.04044, 0.2525, 0.7504, 0.005147, 0.7504, 0.004327, 0.5317, 0.2521, 0.5317, 0.9949, 3.41e-05, 0.9951, 0.1316, 0.8639, 0.1316, 0.8637, 3.41e-05, 0.8709, 0.7504, 0.8704, 1.0, 0.747, 1.0, 0.7472, 0.7504, 0.0, 0.0, 0.0, 0.0, 0.0, 0.0, 0.0, 0.0, 0.0, 0.0, 0.0, 0.0, 0.0, 0.0, 0.0, 0.0, 0.0, 0.0, 0.0, 0.0, 0.0, 0.0, 0.0, 0.0, 0.0, 0.0, 0.0, 0.0, 0.0, 0.0, 0.0, 0.0, 0.6236, 0.7504, 0.6235, 1.0, 0.4691, 1.0, 0.469, 0.7504, 0.4987, 3.4e-05, 0.8637, 3.41e-05, 0.8639, 0.1316, 0.4988, 0.1316, 0.4987, 3.4e-05, 0.4988, 0.1316, 0.1346, 0.1316, 0.1346, 3.4e-05, 0.6236, 0.7504, 0.7472, 0.7504, 0.747, 1.0, 0.6235, 1.0, 0.8521, 0.000268, 0.8392, 0.0376, 0.5121, 0.03985, 0.5122, 0.002919, 0.625, 0.7451, 0.75, 0.7437, 0.75, 0.8482, 0.625, 0.8502, 0.625, 0.7451, 0.625, 0.8502, 0.4688, 0.8526, 0.4688, 0.747, 0.625, 0.2199, 0.4687, 0.2187, 0.4687, 0.007367, 0.625, 0.009823, 0.625, 0.2199, 0.625, 0.009823, 0.75, 0.01179, 0.75, 0.2209, 0.5121, 0.4932, 0.512, 0.4568, 0.8389, 0.4591, 0.8518, 0.496, 0.5122, 0.002919, 0.5121, 0.03985, 0.1858, 0.04274, 0.173, 0.006269, 0.9738, 0.0001112, 0.9605, 0.03861, 0.8392, 0.0376, 0.8521, 0.000268, 0.0008231, 0.4979, 0.005895, 0.1316, 0.1346, 0.1316, 0.1309, 0.4979, 0.0008231, 0.4979, 0.1309, 0.4979, 0.1297, 0.8639, -0.000855, 0.8639, 0.8717, 0.3755, 0.8719, 0.2505, 0.996, 0.2505, 0.9957, 0.3755, 0.8717, 0.3755, 0.9957, 0.3755, 0.9952, 0.5317, 0.8714, 0.5317, 0.2517, 0.3755, 0.2521, 0.5317, 0.004327, 0.5317, 0.003741, 0.3755, 0.2517, 0.3755, 0.003741, 0.3755, 0.003272, 0.2505, 0.2515, 0.2505, 1.001, 0.4979, 1.003, 0.8639, 0.8695, 0.8639, 0.8679, 0.4979, 1.001, 0.4979, 0.8679, 0.4979, 0.8639, 0.1316, 0.9951, 0.1316, 0.499, 0.4979, 0.4988, 0.1316, 0.8639, 0.1316, 0.8679, 0.4979, 0.499, 0.4979, 0.8679, 0.4979, 0.8695, 0.8639, 0.4992, 0.8639, 0.499, 0.4979, 0.4992, 0.8639, 0.1297, 0.8639, 0.1309, 0.4979, 0.499, 0.4979, 0.1309, 0.4979, 0.1346, 0.1316, 0.4988, 0.1316, 0.0, 0.0, 0.0, 0.0, 0.0, 0.0, 0.0, 0.0, 0.0, 0.0, 0.0, 0.0, 0.0, 0.0, 0.0, 0.0, 0.0, 0.0, 0.0, 0.0, 0.0, 0.0, 0.0, 0.0, 0.0, 0.0, 0.0, 0.0, 0.0, 0.0, 0.0, 0.0, 0.0, 0.0, 0.0, 0.0, 0.0, 0.0, 0.0, 0.0, 0.0, 0.0, 0.0, 0.0, 0.0, 0.0, 0.0, 0.0, 0.0, 0.0, 0.0, 0.0, 0.0, 0.0, 0.0, 0.0, 0.0, 0.0, 0.0, 0.0, 0.0, 0.0, 0.0, 0.0, 0.0, 0.0, 0.0, 0.0, 0.0, 0.0, 0.0, 0.0, 0.0, 0.0, 0.0, 0.0, 0.0, 0.0, 0.0, 0.0, 0.0, 0.0, 0.0, 0.0, 0.0, 0.0, 0.0, 0.0, 0.0, 0.0, 0.0, 0.0, 0.0, 0.0, 0.0, 0.0, 0.0, 0.0, 0.0, 0.0, 0.0, 0.0, 0.0, 0.0, 0.0, 0.0, 0.0, 0.0, 0.0, 0.0, 0.0, 0.0, 0.0, 0.0, 0.0, 0.0, 0.0, 0.0, 0.0, 0.0, 0.0, 0.0, 0.0, 0.0, 0.0, 0.0, 0.0, 0.0, 0.0, 0.0, 0.0, 0.0, 0.0, 0.0, 0.0, 0.0, 0.0, 0.0, 0.0, 0.0, 0.0, 0.0, 0.0, 0.0, 0.9993, 0.04044, 0.9605, 0.03861, 0.9855, 0.02133, 0.06064, 0.04277, 0.0004267, 0.04674, 0.03315, 0.01456, 0.0001295, 0.3909, 0.06063, 0.3953, 0.06044, 0.4535, 0.0002199, 0.4504, 0.0, 0.0, 0.0, 0.0, 0.0, 0.0, 0.0, 0.0, 0.0, 0.0, 0.0, 0.0, 0.0, 0.0, 0.0, 0.0, 0.0, 0.0, 0.0, 0.0, 0.0, 0.0, 0.0, 0.0, 0.0, 0.0, 0.0, 0.0, 0.0, 0.0, 0.0, 0.0, 0.0, 0.0, 0.0, 0.0, 0.0, 0.0, 0.0, 0.0, 0.0, 0.0, 0.0, 0.0, 0.0, 0.0, 0.0, 0.0, 0.0, 0.0, 0.0, 0.0, 0.0, 0.0, 0.0, 0.0, 0.0, 0.0, 0.0, 0.0, 0.0, 0.0, 0.0, 0.0, 0.0, 0.0, 0.0, 0.0, 0.0, 0.0, 0.0, 0.0, 0.0, 0.0, 0.0, 0.0, 0.0, 0.0, 0.0, 0.0, 0.0, 0.0, 0.0, 0.0, 0.0, 0.0, 0.0, 0.0, 0.0, 0.0, 0.0, 0.0, 0.0, 0.0, 0.0, 0.0, 0.0, 0.0, 0.0, 0.0, 0.0, 0.0, 0.0, 0.0, 0.0, 0.0, 0.0, 0.0, 0.0, 0.0, 0.0, 0.0, 0.0, 0.0, 0.0, 0.0, 0.0, 0.0, 0.0, 0.0, 0.0, 0.0, 0.0, 0.0, 0.0, 0.0, 0.0, 0.0, 0.0, 0.0, 0.0, 0.0, 0.0, 0.0, 0.0, 0.0, 0.0, 0.0, 0.0, 0.0, 0.0, 0.0, 0.0, 0.0, 0.0, 0.0, 0.0, 0.0, 0.0, 0.0, 0.0, 0.0, 0.0, 0.0, 0.0, 0.0, 0.0, 0.0, 0.0, 0.0, 0.0, 0.0, 0.0, 0.0, 0.0, 0.0, 0.0, 0.0, 0.0, 0.0, 0.0, 0.0, 0.0, 0.0, 0.0, 0.0, 0.0, 0.0, 0.0, 0.0, 0.0, 0.0, 0.0, 0.0, 0.0, 0.0, 0.0, 0.0, 0.0, 0.0, 0.0, 0.0, 0.0, 0.0, 0.0, 0.0, 0.0, 0.0, 0.0, 0.0, 0.0, 0.0, 0.0, 0.0, 0.0, 0.0, 0.0, 0.0, 0.0, 0.0, 0.0, 0.0, 0.0, 0.0, 0.0, 0.0, 0.0, 0.0, 0.0, 0.0, 0.0, 0.0, 0.0, 0.0, 0.0, 0.0, 0.0, 0.0, 0.0, 0.0, 0.0, 0.0, 0.0, 0.0, 0.0, 0.0, 0.0, 0.0, 0.0, 0.0, 0.0, 0.0, 0.0, 0.0, 0.0, 0.0, 0.0, 0.0, 0.0, 0.0, 0.0, 0.0, 0.0, 0.0, 0.0, 0.0, 0.0, 0.0, 0.0, 0.0, 0.0, 0.0, 0.0, 0.0, 0.0, 0.0, 0.0, 0.0, 0.0, 0.0, 0.0, 0.0, 0.0, 0.0, 0.0, 0.0, 0.0, 0.0, 0.0, 0.0, 0.0, 0.0, 0.0, 0.0, 0.0, 0.0, 0.0, 0.0, 0.0, 0.0, 0.0, 0.0, 0.0, 0.0, 0.0, 0.0, 0.0, 0.0, 0.0, 0.0, 0.0, 0.0, 0.0, 0.0, 0.0, 0.0, 0.0, 0.0, 0.0, 0.0, 0.0, 0.0, 0.0, 0.0, 0.0, 0.0, 0.0, 0.0, 0.0, 0.0, 0.0, 0.0, 0.0, 0.0, 0.0, 0.0, 0.0, 0.0, 0.0, 0.0, 0.0, 0.0, 0.0, 0.0, 0.0, 0.0, 0.0, 0.0, 0.0, 0.0, 0.0, 0.0, 0.0, 0.0, 0.0, 0.0, 0.0, 0.0, 0.0, 0.0, 0.0, 0.0, 0.0, 0.0, 0.0, 0.0, 0.0, 0.0, 0.0, 0.0, 0.0, 0.0, 0.0, 0.0, 0.0, 0.0, 0.0, 0.0, 0.0, 0.0, 0.0, 0.0, 0.0, 0.0, 0.0, 0.0, 0.0, 0.0, 0.0, 0.0, 0.0, 0.0, 0.0, 0.0, 0.0, 0.0, 0.0, 0.0, 0.0, 0.0, 0.0, 0.0, 0.0, 0.0, 0.0, 0.0, 0.0, 0.0, 0.0, 0.0, 0.0, 0.0, 0.0, 0.0, 0.0, 0.0, 0.0, 0.0, 0.0, 0.0, 0.0, 0.0, 0.0, 0.0, 0.0, 0.0, 0.0, 0.0, 0.0, 0.0, 0.0, 0.0, 0.0, 0.0, 0.0, 0.0, 0.0, 0.0, 0.0, 0.0, 0.0, 0.0, 0.0, 0.0, 0.0, 0.0, 0.0, 0.0, 0.0, 0.0, 0.0, 0.0, 0.0, 0.0, 0.0, 0.0, 0.0, 0.0, 0.0, 0.0, 0.0, 0.0, 0.0, 0.0, 0.0, 0.0, 0.0, 0.0, 0.0, 0.0, 0.0, 0.0, 0.0, 0.0, 0.0, 0.0, 0.0, 0.0, 0.0, 0.0, 0.0, 0.0, 0.0, 0.0, 0.0, 0.0, 0.0, 0.0, 0.0, 0.0, 0.0, 0.0, 0.0, 0.0, 0.0, 0.0, 0.0, 0.0, 0.0, 0.0, 0.0, 0.0, 0.0, 0.0, 0.0, 0.0, 0.0, 0.0, 0.0, 0.0, 0.0, 0.0, 0.0, 0.0, 0.0, 0.0, 0.0, 0.0, 0.0, 0.0, 0.0, 0.0, 0.0, 0.0, 0.0, 0.0, 0.0, 0.0, 0.0, 0.0, 0.0, 0.0, 0.0, 0.0, 0.0, 0.0, 0.0, 0.0, 0.0, 0.0, 0.0, 0.0, 0.0, 0.0, 0.0, 0.0, 0.0, 0.0, 0.0, 0.0, 0.0, 0.0, 0.0, 0.0, 0.0, 0.0, 0.0, 0.0, 0.0, 0.0, 0.0, 0.0, 0.0, 0.0, 0.0, 0.0, 0.0, 0.0, 0.0, 0.0, 0.0, 0.0, 0.0, 0.0, 0.0, 0.0, 0.0, 0.0, 0.0, 0.0, 0.0, 0.0, 0.0, 0.0, 0.0, 0.0, 0.0, 0.0, 0.0, 0.0, 0.0, 0.0, 0.0, 0.0, 0.0, 0.0, 0.0, 0.0, 0.0, 0.0, 0.0, 0.0, 0.0, 0.0, 0.0, 0.0, 0.0, 0.0, 0.0, 0.0, 0.0, 0.0, 0.0, 0.0, 0.0, 0.0, 0.0, 0.0, 0.0, 0.0, 0.0, 0.0, 0.0, 0.0, 0.0, 0.0, 0.0, 0.0, 0.0, 0.0, 0.0, 0.0, 0.0, 0.0, 0.0, 0.0, 0.0, 0.0, 0.0, 0.0, 0.0, 0.0, 0.0, 0.0, 0.0, 0.0, 0.0, 0.0, 0.0, 0.0, 0.0, 0.0, 0.0, 0.0, 0.0, 0.0, 0.0, 0.0, 0.0, 0.0, 0.0, 0.0, 0.0, 0.0, 0.0, 0.0, 0.0, 0.0, 0.0, 0.0, 0.0, 0.0, 0.0, 0.0, 0.0, 0.0, 0.0, 0.0, 0.0, 0.0, 0.0, 0.0, 0.0, 0.0, 0.0, 0.0, 0.0, 0.0, 0.0, 0.0, 0.0, 0.0, 0.0, 0.0, 0.0, 0.0, 0.0, 0.0, 0.0, 0.0, 0.0, 0.0, 0.0, 0.0, 0.0, 0.0, 0.0, 0.0, 0.0, 0.0, 0.0, 0.0, 0.0, 0.0, 0.0, 0.0, 0.0, 0.0, 0.0, 0.0, 0.0, 0.0, 0.0, 0.0, 0.0, 0.0, 0.0, 0.0, 0.0, 0.0, 0.0, 0.0, 0.0, 0.0, 0.0, 0.0, 0.0, 0.0, 0.0, 0.0, 0.0, 0.0, 0.0, 0.0, 0.0, 0.0, 0.0, 0.0, 0.0, 0.0, 0.0, 0.0, 0.0, 0.0, 0.0, 0.0, 0.0, 0.0, 0.0, 0.0, 0.0, 0.0, 0.0, 0.0, 0.0, 0.0, 0.0, 0.0, 0.0, 0.0, 0.0, 0.0, 0.0, 0.0, 0.0, 0.0, 0.0, 0.0, 0.0, 0.0, 0.0, 0.0, 0.0, 0.0, 0.0, 0.0, 0.0, 0.0, 0.0, 0.0, 0.0, 0.0, 0.0, 0.0, 0.0, 0.0, 0.0, 0.0, 0.0, 0.0, 0.0, 0.0, 0.0, 0.0, 0.0, 0.0, 0.0, 0.0, 0.0, 0.0, 0.0, 0.0, 0.0, 0.0, 0.0, 0.0, 0.0, 0.0, 0.0, 0.0, 0.0, 0.0, 0.0, 0.0, 0.0, 0.0, 0.0, 0.0, 0.0, 0.0, 0.0, 0.0, 0.0, 0.0, 0.0, 0.0, 0.0, 0.0, 0.0, 0.0, 0.0, 0.0, 0.0, 0.0, 0.0, 0.0, 0.0, 0.0, 0.0, 0.0, 0.0, 0.0, 0.0, 0.0, 0.0, 0.0, 0.0, 0.0, 0.0, 0.0, 0.0, 0.0, 0.0, 0.0, 0.0, 0.0, 0.0, 0.0, 0.0, 0.0, 0.0, 0.0, 0.0, 0.0, 0.0, 0.0, 0.0, 0.0, 0.0, 0.0, 0.0, 0.0, 0.0, 0.0, 0.0, 0.0, 0.0, 0.0, 0.0, 0.0, 0.0, 0.0, 0.0, 0.0, 0.0, 0.0, 0.0, 0.0, 0.0, 0.0, 0.0, 0.0, 0.0, 0.0, 0.0, 0.0, 0.0, 0.0, 0.0, 0.0, 0.0, 0.0, 0.0, 0.0, 0.0, 0.0, 0.0, 0.0, 0.0, 0.0, 0.0, 0.0, 0.0, 0.0, 0.0, 0.0, 0.0, 0.0, 0.0, 0.0, 0.0, 0.0, 0.0, 0.0, 0.0, 0.0, 0.0, 0.0, 0.0, 0.0, 0.0, 0.0, 0.0, 0.0, 0.0, 0.0, 0.0, 0.0, 0.0, 0.0, 0.0, 0.0, 0.0, 0.0, 0.0, 0.0, 0.0, 0.0, 0.0, 0.0, 0.0, 0.0, 0.0, 0.0, 0.0, 0.0, 0.0, 0.0, 0.0, 0.0, 0.0, 0.0, 0.0, 0.0, 0.0, 0.0, 0.0, 0.0, 0.0, 0.0, 0.0, 0.0, 0.0, 0.0, 0.0, 0.0, 0.0, 0.0, 0.0, 0.0, 0.0, 0.0, 0.0, 0.0, 0.0, 0.0, 0.0, 0.0, 0.0, 0.0, 0.0, 0.0, 0.0, 0.0, 0.0, 0.0, 0.0, 0.0, 0.0, 0.0, 0.0, 0.0, 0.0, 0.0, 0.0, 0.0, 0.0, 0.0, 0.0, 0.0, 0.0, 0.0, 0.0, 0.0, 0.0, 0.0, 0.0, 0.0, 0.0, 0.0, 0.0, 0.0, 0.0, 0.0, 0.0, 0.0, 0.0, 0.0, 0.0, 0.0, 0.0, 0.0, 0.0, 0.0, 0.0, 0.0, 0.0, 0.0, 0.0, 0.0, 0.0, 0.0, 0.0, 0.0, 0.0, 0.0, 0.0, 0.0, 0.0, 0.0, 0.0, 0.0, 0.0, 0.0, 0.0, 0.0, 0.0, 0.0, 0.0, 0.0, 0.0, 0.0, 0.0, 0.0, 0.0, 0.0, 0.0, 0.0, 0.0, 0.0, 0.0, 0.0, 0.0, 0.0, 0.0, 0.0, 0.0, 0.0, 0.0, 0.0, 0.0, 0.0, 0.0, 0.0, 0.0, 0.0, 0.0, 0.0, 0.0, 0.0, 0.0, 0.0, 0.0, 0.0, 0.0, 0.0, 0.0, 0.0, 0.0, 0.0, 0.0, 0.0, 0.0, 0.0, 0.0, 0.0, 0.0, 0.0, 0.0, 0.0, 0.0, 0.0, 0.0, 0.0, 0.0, 0.0, 0.0, 0.0, 0.0, 0.0, 0.0, 0.0, 0.0, 0.0, 0.0, 0.0, 0.0, 0.0, 0.0, 0.0, 0.0, 0.0, 0.0, 0.0, 0.0, 0.0, 0.0, 0.0, 0.0, 0.0, 0.0, 0.0, 0.0, 0.0, 0.0, 0.0, 0.0, 0.0, 0.0, 0.0, 0.0, 0.0, 0.0, 0.0, 0.0, 0.0, 0.0, 0.0, 0.0, 0.0, 0.0, 0.0, 0.0, 0.0, 0.0, 0.0, 0.0, 0.0, 0.0, 0.0, 0.0, 0.0, 0.0, 0.0, 0.0, 0.0, 0.0, 0.0, 0.0, 0.0, 0.0, 0.0, 0.0, 0.0, 0.0, 0.0, 0.0, 0.0, 0.0, 0.0, 0.0, 0.0, 0.0, 0.0, 0.0, 0.0, 0.0, 0.0, 0.0, 0.0, 0.0, 0.0, 0.0, 0.0, 0.0, 0.0, 0.0, 0.0, 0.0, 0.0, 0.0, 0.0, 0.0, 0.0, 0.0, 0.0, 0.0, 0.0, 0.0, 0.0, 0.0, 0.0, 0.0, 0.0, 0.0, 0.0, 0.0, 0.0, 0.0, 0.0, 0.0, 0.0, 0.0, 0.0, 0.0, 0.0, 0.0, 0.0, 0.0, 0.0, 0.0, 0.0, 0.0, 0.0, 0.0, 0.0, 0.0, 0.0, 0.0, 0.0, 0.0, 0.0, 0.0, 0.0, 0.0, 0.0, 0.0, 0.0, 0.0, 0.0, 0.0, 0.0, 0.0, 0.0, 0.0, 0.0, 0.0, 0.0, 0.0, 0.0, 0.0, 0.0, 0.0, 0.0, 0.0, 0.0, 0.0, 0.0, 0.0, 0.0, 0.0, 0.0, 0.0, 0.0, 0.0, 0.0, 0.0, 0.0, 0.0, 0.0, 0.0, 0.0, 0.0, 0.0, 0.0, 0.0, 0.0, 0.0, 0.0, 0.0, 0.0, 0.0, 0.0, 0.0, 0.0, 0.0, 0.0, 0.0, 0.0, 0.0, 0.0, 0.0, 0.0, 0.0, 0.0, 0.0, 0.0, 0.0, 0.0, 0.0, 0.0, 0.0, 0.0, 0.0, 0.0, 0.0, 0.0, 0.0, 0.0, 0.0, 0.0, 0.0, 0.0, 0.0, 0.0, 0.0, 0.0, 0.0, 0.0, 0.0, 0.0, 0.0, 0.0, 0.0, 0.0, 0.0, 0.0, 0.0, 0.0, 0.0, 0.0, 0.0, 0.0, 0.0, 0.0, 0.0, 0.0, 0.0, 0.0, 0.0, 0.0, 0.0, 0.0, 0.0, 0.0, 0.0, 0.0, 0.0, 0.0, 0.0, 0.0, 0.0, 0.0, 0.0, 0.0, 0.0, 0.0, 0.0, 0.0, 0.0, 0.0, 0.0, 0.0, 0.0, 0.0, 0.0, 0.0, 0.0, 0.0, 0.0, 0.0, 0.0, 0.0, 0.0, 0.0, 0.0, 0.0, 0.0, 0.0, 0.0, 0.0, 0.0, 0.0, 0.0, 0.0, 0.0, 0.0, 0.0, 0.0, 0.0, 0.0, 0.0, 0.0, 0.0, 0.0, 0.0, 0.0, 0.0, 0.0, 0.0, 0.0, 0.0, 0.0, 0.0, 0.0, 0.0, 0.0, 0.0, 0.0, 0.0, 0.0, 0.0, 0.0, 0.0, 0.0, 0.0, 0.0, 0.0, 0.0, 0.0, 0.0, 0.0, 0.0, 0.0, 0.0, 0.0, 0.0, 0.0, 0.0, 0.0, 0.0, 0.0, 0.0, 0.0, 0.0, 0.0, 0.0, 0.0, 0.0, 0.0, 0.0, 0.0, 0.0, 0.0, 0.0, 0.0, 0.0, 0.0, 0.0, 0.0, 0.0, 0.0, 0.0, 0.0, 0.0, 0.0, 0.0, 0.0, 0.0, 0.0, 0.0, 0.0, 0.0, 0.0, 0.0, 0.0, 0.0, 0.0, 0.0, 0.0, 0.0, 0.0, 0.0, 0.0, 0.0, 0.0, 0.0, 0.0, 0.0, 0.0, 0.0, 0.0, 0.0, 0.0, 0.0, 0.0, 0.0, 0.0, 0.0, 0.0, 0.0, 0.0, 0.0, 0.0, 0.0, 0.0, 0.0, 0.0, 0.0, 0.0, 0.0, 0.0, 0.0, 0.0, 0.0, 0.0, 0.0, 0.0, 0.0, 0.0, 0.0, 0.0, 0.0, 0.0, 0.0, 0.0, 0.0, 0.0, 0.0, 0.0, 0.0, 0.0, 0.0, 0.0, 0.0, 0.0, 0.0, 0.0, 0.0, 0.0, 0.0, 0.0, 0.0, 0.0, 0.0, 0.0, 0.0, 0.0, 0.0, 0.0, 0.0, 0.0, 0.0, 0.0, 0.0, 0.0, 0.0, 0.0, 0.0, 0.0, 0.0, 0.0, 0.0, 0.0, 0.0, 0.0, 0.0, 0.0, 0.0, 0.0, 0.0, 0.0, 0.2525, 0.7504, 0.469, 0.7504, 0.4691, 1.0, 0.253, 1.0, 0.8722, 0.1255, 0.9964, 0.1255, 0.996, 0.2505, 0.8719, 0.2505, 0.173, 0.006269, 0.1858, 0.04274, 0.06064, 0.04277, 0.05204, 0.007906, 0.0, 0.0, 0.0, 0.0, 0.0, 0.0, 0.0, 0.0, 0.2512, 0.1255, 0.2515, 0.2505, 0.003272, 0.2505, 0.002804, 0.1255, 0.05181, 0.488, 0.06044, 0.4535, 0.1857, 0.4539, 0.1728, 0.4898, 0.0, 0.0, 0.0, 0.0, 0.0, 0.0, 0.0, 0.0, 0.0, 0.0, 0.0, 0.0, 0.0, 0.0, 0.0, 0.0])
me_cube.materials.append(mat_structure)
me_cube.materials.append(mat_servers)
me_cube.materials.append(mat_light)
me_cube.use_remesh_preserve_volume = False
me_cube.use_remesh_preserve_attributes = False
me_cube.use_mirror_vertex_groups = False
me_cube.update()

# ---- objects
ob_cube = bpy.data.objects.new('Cube', me_cube)
ob_lamp = bpy.data.objects.new('Lamp', light_lamp)
ob_camera = bpy.data.objects.new('Camera', cam_camera)

# ---- transforms, parenting, visibility, modifiers, constraints
ob_cube.location = (0.0, 0.0, 0.0)
ob_cube.lock_rotations_4d = False
ob_cube.empty_display_type = 'ARROWS'
ob_cube.lineart.crease_threshold = 0.0
ob_lamp.location = (4.076, 1.005, 5.904)
ob_lamp.rotation_euler = (0.6503, 0.05522, 1.866)
ob_lamp.lock_rotations_4d = False
ob_lamp.empty_display_type = 'ARROWS'
ob_lamp.color = (0.0, 0.0, 0.0, 0.0)
ob_lamp.lineart.crease_threshold = 0.0
ob_camera.location = (7.481, -6.508, 5.344)
ob_camera.rotation_euler = (1.109, 0.01082, 0.8149)
ob_camera.lock_rotations_4d = False
ob_camera.empty_display_type = 'ARROWS'
ob_camera.color = (0.0, 0.0, 0.0, 0.0)
ob_camera.display_type = 'WIRE'
ob_camera.lineart.crease_threshold = 0.0

# ---- collection membership
col_collection_1.objects.link(ob_cube)
col_collection_1.objects.link(ob_lamp)
col_collection_1.objects.link(ob_camera)

# ---- scene / render settings (as saved in the file)
scene.camera = ob_camera
scene.frame_start = 1; scene.frame_end = 250; scene.frame_set(1)
scene.render.engine = 'BLENDER_EEVEE_NEXT'
scene.render.image_settings.compression = 90
scene.render.resolution_percentage = 50
scene.render.dither_intensity = 0.0
scene.cycles.use_denoising = False
scene.cycles.samples = 10
scene.cycles.sampling_pattern = 'TABULATED_SOBOL'
scene.cycles.light_sampling_threshold = 0.0
scene.cycles.use_adaptive_sampling = False
scene.cycles.use_light_tree = False
scene.cycles.blur_glossy = 0.0
scene.cycles.volume_bounces = 1
scene.cycles.pixel_filter_type = 'GAUSSIAN'
scene.cycles.sample_clamp_indirect = 0.0
scene.view_settings.view_transform = 'Standard'
bpy.context.view_layer.update()
